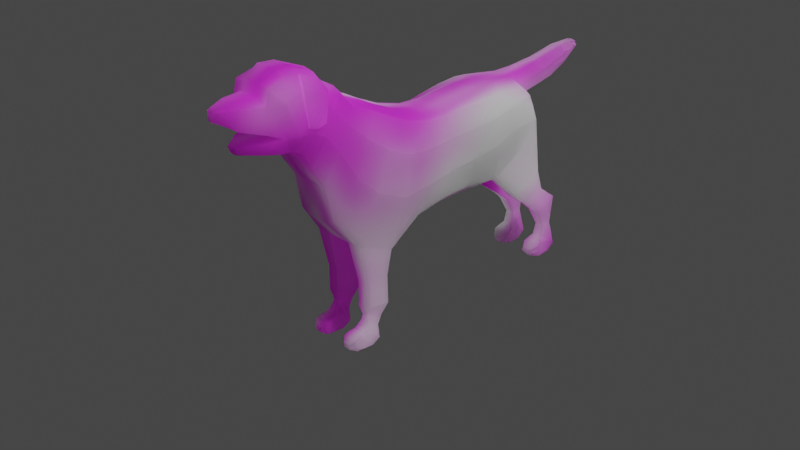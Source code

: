 # Source: hewie_bkp_w_laplace.blend  (saved by Blender 2.82.7; exported with 4.5.12 LTS)
import bpy
from mathutils import Matrix  # noqa: F401  (used for matrix-valued properties, if any)

bpy.ops.wm.read_factory_settings(use_empty=True)
scene = bpy.context.scene
scene.name = 'Scene'

# ---- collections
col_collection = bpy.data.collections.new('Collection'); scene.collection.children.link(col_collection)

# ---- images (referenced by path relative to the original .blend; pixels are not part of the script)
import os
ASSET_DIR = os.environ.get("B2B_ASSET_DIR", "")  # directory of the original .blend (textures are referenced by path, not embedded)
HERE = os.path.dirname(os.path.abspath(__file__))  # packed textures are extracted next to this script under _unpacked/

def load_image(name, relpath, width, height, colorspace="sRGB"):
    """Load a texture the original file referenced (path relative to the .blend, or extracted next to this script)."""
    p = next((c for c in (os.path.join(HERE, relpath), os.path.join(ASSET_DIR, relpath)) if relpath and os.path.exists(c)), "")
    if p:
        img = bpy.data.images.load(p, check_existing=True)
        img.name = name
    else:  # same state as the original file: an image datablock whose file is absent (Cycles renders it pink)
        img = bpy.data.images.new(name, width, height)
        img.source = "FILE"
        img.filepath = "//" + (relpath or name)
    img.colorspace_settings.name = colorspace
    return img
img_brown_fur_texture_jpg_001 = load_image('brown-fur-texture.jpg.001', 'brown-fur-texture.jpg', 1024, 1024, 'sRGB')

# ---- materials (node trees are filled in below, after node groups)
mat_material = bpy.data.materials.new('Material')
mat_material.alpha_threshold = 0.0
mat_material.line_color = (0.0, 0.0, 0.0, 1.0)

# ---- node groups
ng_poliigon_uber_mapping = bpy.data.node_groups.new('Poliigon Uber Mapping', 'ShaderNodeTree')
_s = ng_poliigon_uber_mapping.interface.new_socket(name='UV', in_out='OUTPUT', socket_type='NodeSocketVector')
_s = ng_poliigon_uber_mapping.interface.new_socket(name='GridView', in_out='OUTPUT', socket_type='NodeSocketFloat')
_s = ng_poliigon_uber_mapping.interface.new_socket(name='UV', in_out='INPUT', socket_type='NodeSocketVector')
_s = ng_poliigon_uber_mapping.interface.new_socket(name='Scale', in_out='INPUT', socket_type='NodeSocketFloat')
_s.default_value = 1.0
_s = ng_poliigon_uber_mapping.interface.new_socket(name='Aspect Ratio', in_out='INPUT', socket_type='NodeSocketFloat')
_s.default_value = 1.0
_s = ng_poliigon_uber_mapping.interface.new_socket(name='Translate X', in_out='INPUT', socket_type='NodeSocketFloat')
_s = ng_poliigon_uber_mapping.interface.new_socket(name='Translate Y', in_out='INPUT', socket_type='NodeSocketFloat')
_s = ng_poliigon_uber_mapping.interface.new_socket(name='Global Rotation', in_out='INPUT', socket_type='NodeSocketFloat')
_s = ng_poliigon_uber_mapping.interface.new_socket(name='Mosaic Rotation', in_out='INPUT', socket_type='NodeSocketFloat')
_s.min_value = 0.0
_s.max_value = 100.0
_s = ng_poliigon_uber_mapping.interface.new_socket(name='Mosaic Noise', in_out='INPUT', socket_type='NodeSocketFloat')
_s.min_value = 0.0
_s.max_value = 1.0
_N = ng_poliigon_uber_mapping.nodes; _L = ng_poliigon_uber_mapping.links
n0 = _N.new('ShaderNodeTexChecker'); n0.name = 'Checker Texture.001'; n0.location = (68, -30)
n0.inputs[1].default_value = (0.0, 0.0, 0.0, 1.0)
n0.inputs[2].default_value = (1.0, 1.0, 1.0, 1.0)
n0.inputs[3].default_value = 1.0
n1 = _N.new('ShaderNodeTexChecker'); n1.name = 'Checker Texture.002'; n1.location = (65, -202)
n1.inputs[1].default_value = (0.01002, 0.01002, 0.01002, 1.0)
n1.inputs[2].default_value = (0.7874, 0.7874, 0.7874, 1.0)
n1.inputs[3].default_value = 4.0
n2 = _N.new('ShaderNodeCombineXYZ'); n2.name = 'Combine XYZ'; n2.location = (870, -119)
n2.hide = True
n2.inputs[2].default_value = 0.2
n3 = _N.new('ShaderNodeCombineXYZ'); n3.name = 'Combine XYZ.001'; n3.location = (194, -35)
n3.hide = True
n4 = _N.new('ShaderNodeCombineXYZ'); n4.name = 'Combine XYZ.002'; n4.location = (777, -218)
n4.hide = True
n4.inputs[2].default_value = 16.4
n5 = _N.new('ShaderNodeCombineXYZ'); n5.name = 'Combine XYZ.003'; n5.location = (783, -35)
n5.hide = True
n5.inputs[2].default_value = 8.1
n6 = _N.new('ShaderNodeCombineXYZ'); n6.name = 'Combine XYZ.004'; n6.location = (30, -110)
n6.hide = True
n7 = _N.new('ShaderNodeCombineXYZ'); n7.name = 'Combine XYZ.005'; n7.location = (525, -54)
n8 = _N.new('ShaderNodeCombineXYZ'); n8.name = 'Combine XYZ.006'; n8.location = (1138, -44)
n9 = _N.new('ShaderNodeCombineXYZ'); n9.name = 'Combine XYZ.007'; n9.location = (519, -138)
n10 = _N.new('NodeFrame'); n10.name = 'Frame'; n10.location = (-1737, 826)
n10.label = 'Scale'
n10.width = 403
n10.label_size = 64
n11 = _N.new('NodeFrame'); n11.name = 'Frame.001'; n11.location = (257, 856)
n11.label = 'Mosaic Rotation'
n11.width = 671
n11.label_size = 64
n12 = _N.new('NodeFrame'); n12.name = 'Frame.002'; n12.location = (-1232, 696)
n12.label = 'Mosaic Noise'
n12.width = 1456
n12.label_size = 64
n13 = _N.new('NodeFrame'); n13.name = 'Frame.003'; n13.location = (980, 609)
n13.label = 'Combine'
n13.width = 518
n13.label_size = 64
n14 = _N.new('NodeFrame'); n14.name = 'Frame.004'; n14.location = (3585, 527)
n14.label = 'GridView'
n14.width = 485
n14.label_size = 64
n15 = _N.new('NodeFrame'); n15.name = 'Frame.005'; n15.location = (2245, 628)
n15.label = 'Rotation'
n15.width = 1308
n15.label_size = 64
n16 = _N.new('NodeFrame'); n16.name = 'Frame.006'; n16.location = (1525, 626)
n16.label = 'Translation'
n16.width = 695
n16.label_size = 64
n17 = _N.new('NodeFrame'); n17.name = 'Frame.008'; n17.location = (3587, 900)
n17.label = 'Aspect Ratio'
n17.width = 689
n17.label_size = 64
n18 = _N.new('NodeGroupInput'); n18.name = 'Group Input'; n18.location = (-2148, 639)
n19 = _N.new('NodeGroupOutput'); n19.name = 'Group Output'; n19.location = (4444, 580)
n20 = _N.new('ShaderNodeMath'); n20.name = 'Math'; n20.location = (30, -35)
n20.hide = True
n20.operation = 'MODULO'
n20.inputs[2].default_value = 0.0
n21 = _N.new('ShaderNodeMath'); n21.name = 'Math.001'; n21.location = (557, -39)
n21.hide = True
n21.operation = 'ROUND'
n21.inputs[1].default_value = 1.3
n21.inputs[2].default_value = 0.0
n22 = _N.new('ShaderNodeMath'); n22.name = 'Math.002'; n22.location = (469, -123)
n22.hide = True
n22.operation = 'ROUND'
n22.inputs[1].default_value = 1.3
n22.inputs[2].default_value = 0.0
n23 = _N.new('ShaderNodeMath'); n23.name = 'Math.003'; n23.location = (32, -53)
n23.hide = True
n23.operation = 'SUBTRACT'
n23.inputs[2].default_value = 0.0
n24 = _N.new('ShaderNodeMath'); n24.name = 'Math.004'; n24.location = (30, -118)
n24.hide = True
n24.operation = 'SUBTRACT'
n24.inputs[2].default_value = 0.0
n25 = _N.new('ShaderNodeMath'); n25.name = 'Math.005'; n25.location = (50, -292)
n25.hide = True
n25.operation = 'MODULO'
n25.inputs[2].default_value = 0.0
n26 = _N.new('ShaderNodeMath'); n26.name = 'Math.006'; n26.location = (1202, -145)
n26.hide = True
n26.operation = 'MULTIPLY'
n26.inputs[2].default_value = 0.0
n27 = _N.new('ShaderNodeMath'); n27.name = 'Math.007'; n27.location = (1201, -195)
n27.hide = True
n27.operation = 'MULTIPLY'
n27.inputs[2].default_value = 0.0
n28 = _N.new('ShaderNodeMath'); n28.name = 'Math.008'; n28.location = (84, -134)
n28.hide = True
n28.operation = 'SINE'
n28.inputs[1].default_value = 1.0
n28.inputs[2].default_value = 0.0
n29 = _N.new('ShaderNodeMath'); n29.name = 'Math.009'; n29.location = (288, -63)
n29.hide = True
n29.operation = 'MULTIPLY'
n29.inputs[2].default_value = 0.0
n30 = _N.new('ShaderNodeMath'); n30.name = 'Math.010'; n30.location = (85, -208)
n30.hide = True
n30.operation = 'COSINE'
n30.inputs[1].default_value = 1.0
n30.inputs[2].default_value = 0.0
n31 = _N.new('ShaderNodeMath'); n31.name = 'Math.011'; n31.location = (285, -237)
n31.hide = True
n31.operation = 'MULTIPLY'
n31.inputs[2].default_value = 0.0
n32 = _N.new('ShaderNodeMath'); n32.name = 'Math.012'; n32.location = (501, -141)
n32.hide = True
n32.operation = 'SUBTRACT'
n32.inputs[2].default_value = 0.0
n33 = _N.new('ShaderNodeMath'); n33.name = 'Math.013'; n33.location = (282, -158)
n33.hide = True
n33.operation = 'MULTIPLY'
n33.inputs[2].default_value = 0.0
n34 = _N.new('ShaderNodeMath'); n34.name = 'Math.014'; n34.location = (287, -300)
n34.hide = True
n34.operation = 'MULTIPLY'
n34.inputs[2].default_value = 0.0
n35 = _N.new('ShaderNodeMath'); n35.name = 'Math.015'; n35.location = (494, -259)
n35.hide = True
n35.inputs[2].default_value = 0.0
n36 = _N.new('ShaderNodeMath'); n36.name = 'Math.016'; n36.location = (1286, -39)
n36.hide = True
n36.operation = 'MULTIPLY'
n36.inputs[2].default_value = 0.0
n37 = _N.new('ShaderNodeMath'); n37.name = 'Math.017'; n37.location = (230, -75)
n37.hide = True
n37.operation = 'MULTIPLY'
n37.inputs[2].default_value = 0.0
n38 = _N.new('ShaderNodeMath'); n38.name = 'Math.018'; n38.location = (233, -114)
n38.hide = True
n38.operation = 'MULTIPLY'
n38.inputs[2].default_value = 0.0
n39 = _N.new('ShaderNodeMath'); n39.name = 'Math.019'; n39.location = (271, -30)
n39.inputs[2].default_value = 0.0
n40 = _N.new('ShaderNodeMath'); n40.name = 'Math.020'; n40.location = (284, -30)
n40.operation = 'MULTIPLY'
n40.inputs[2].default_value = 0.0
n41 = _N.new('ShaderNodeMath'); n41.name = 'Math.021'; n41.location = (263, -199)
n41.inputs[2].default_value = 0.0
n42 = _N.new('ShaderNodeMath'); n42.name = 'Math.022'; n42.location = (223, -163)
n42.hide = True
n42.operation = 'MULTIPLY'
n42.inputs[1].default_value = 3.141
n42.inputs[2].default_value = 0.0
n43 = _N.new('ShaderNodeMath'); n43.name = 'Math.023'; n43.location = (394, -167)
n43.hide = True
n43.operation = 'DIVIDE'
n43.inputs[1].default_value = 180.0
n43.inputs[2].default_value = 0.0
n44 = _N.new('ShaderNodeMath'); n44.name = 'Math.024'; n44.location = (572, -132)
n44.hide = True
n44.operation = 'SINE'
n44.inputs[1].default_value = 1.0
n44.inputs[2].default_value = 0.0
n45 = _N.new('ShaderNodeMath'); n45.name = 'Math.025'; n45.location = (572, -177)
n45.hide = True
n45.operation = 'COSINE'
n45.inputs[1].default_value = 1.0
n45.inputs[2].default_value = 0.0
n46 = _N.new('ShaderNodeMath'); n46.name = 'Math.026'; n46.location = (774, -35)
n46.hide = True
n46.operation = 'MULTIPLY'
n46.inputs[2].default_value = 0.0
n47 = _N.new('ShaderNodeMath'); n47.name = 'Math.027'; n47.location = (778, -113)
n47.hide = True
n47.operation = 'MULTIPLY'
n47.inputs[2].default_value = 0.0
n48 = _N.new('ShaderNodeMath'); n48.name = 'Math.028'; n48.location = (938, -77)
n48.hide = True
n48.operation = 'SUBTRACT'
n48.inputs[2].default_value = 0.0
n49 = _N.new('ShaderNodeMath'); n49.name = 'Math.029'; n49.location = (787, -186)
n49.hide = True
n49.operation = 'MULTIPLY'
n49.inputs[2].default_value = 0.0
n50 = _N.new('ShaderNodeMath'); n50.name = 'Math.030'; n50.location = (782, -287)
n50.hide = True
n50.operation = 'MULTIPLY'
n50.inputs[2].default_value = 0.0
n51 = _N.new('ShaderNodeMath'); n51.name = 'Math.031'; n51.location = (946, -237)
n51.hide = True
n51.inputs[2].default_value = 0.0
n52 = _N.new('ShaderNodeMix'); n52.name = 'Mix'; n52.location = (197, -137)
n52.hide = True
n52.data_type = 'RGBA'
n52.blend_type = 'MULTIPLY'
n52.inputs[0].default_value = 1.0
n53 = _N.new('ShaderNodeMix'); n53.name = 'Mix.001'; n53.location = (314, -69)
n53.data_type = 'RGBA'
n53.blend_type = 'DIFFERENCE'
n53.inputs[0].default_value = 1.0
n54 = _N.new('ShaderNodeMix'); n54.name = 'Mix.002'; n54.location = (386, -37)
n54.hide = True
n54.data_type = 'RGBA'
n54.blend_type = 'DIFFERENCE'
n55 = _N.new('ShaderNodeMix'); n55.name = 'Mix.003'; n55.location = (294, -120)
n55.hide = True
n55.data_type = 'RGBA'
n55.blend_type = 'DIFFERENCE'
n56 = _N.new('ShaderNodeTexNoise'); n56.name = 'Musgrave Texture'; n56.location = (1056, -126)
n56.width = 150
n56.hide = True
n56.noise_type = 'HETERO_TERRAIN'
n56.normalize = False
n56.inputs[2].default_value = 9.4
n56.inputs[3].default_value = 4.0
n56.inputs[4].default_value = 0.0256
n56.inputs[5].default_value = 2.5
n56.inputs[6].default_value = 1.0
n57 = _N.new('ShaderNodeTexNoise'); n57.name = 'Musgrave Texture.001'; n57.location = (963, -220)
n57.width = 150
n57.hide = True
n57.noise_type = 'HETERO_TERRAIN'
n57.normalize = False
n57.inputs[2].default_value = 9.4
n57.inputs[3].default_value = 4.0
n57.inputs[4].default_value = 0.0256
n57.inputs[5].default_value = 2.5
n57.inputs[6].default_value = 1.0
n58 = _N.new('ShaderNodeTexNoise'); n58.name = 'Musgrave Texture.002'; n58.location = (964, -52)
n58.width = 150
n58.hide = True
n58.noise_type = 'HETERO_TERRAIN'
n58.normalize = False
n58.inputs[2].default_value = 9.4
n58.inputs[3].default_value = 4.0
n58.inputs[4].default_value = 0.0256
n58.inputs[5].default_value = 2.5
n58.inputs[6].default_value = 1.0
n59 = _N.new('ShaderNodeTexNoise'); n59.name = 'Noise Texture'; n59.location = (44, -182)
n59.hide = True
n60 = _N.new('NodeReroute'); n60.name = 'Reroute'; n60.location = (-1754, 781)
n60.width = 16
n60.socket_idname = 'NodeSocketVector'
n61 = _N.new('NodeReroute'); n61.name = 'Reroute.001'; n61.location = (-1756, 607)
n61.width = 16
n61.socket_idname = 'NodeSocketVector'
n62 = _N.new('NodeReroute'); n62.name = 'Reroute.002'; n62.location = (-1714, 585)
n62.width = 16
n62.socket_idname = 'NodeSocketFloat'
n63 = _N.new('NodeReroute'); n63.name = 'Reroute.003'; n63.location = (200, -93)
n63.width = 16
n63.socket_idname = 'NodeSocketFloat'
n64 = _N.new('NodeReroute'); n64.name = 'Reroute.004'; n64.location = (-1539, 589)
n64.width = 16
n64.socket_idname = 'NodeSocketFloat'
n65 = _N.new('NodeReroute'); n65.name = 'Reroute.005'; n65.location = (199, -131)
n65.width = 16
n65.socket_idname = 'NodeSocketFloat'
n66 = _N.new('NodeReroute'); n66.name = 'Reroute.006'; n66.location = (-69, 481)
n66.width = 16
n66.socket_idname = 'NodeSocketFloat'
n67 = _N.new('NodeReroute'); n67.name = 'Reroute.007'; n67.location = (150, 544)
n67.width = 16
n67.socket_idname = 'NodeSocketFloat'
n68 = _N.new('NodeReroute'); n68.name = 'Reroute.008'; n68.location = (-57, 251)
n68.width = 16
n68.socket_idname = 'NodeSocketFloat'
n69 = _N.new('NodeReroute'); n69.name = 'Reroute.009'; n69.location = (147, 803)
n69.width = 16
n69.socket_idname = 'NodeSocketFloat'
n70 = _N.new('NodeReroute'); n70.name = 'Reroute.010'; n70.location = (152, 272)
n70.width = 16
n70.socket_idname = 'NodeSocketFloat'
n71 = _N.new('NodeReroute'); n71.name = 'Reroute.011'; n71.location = (-1284, 283)
n71.width = 16
n71.socket_idname = 'NodeSocketFloat'
n72 = _N.new('NodeReroute'); n72.name = 'Reroute.012'; n72.location = (-1283, 588)
n72.width = 16
n72.socket_idname = 'NodeSocketFloat'
n73 = _N.new('NodeReroute'); n73.name = 'Reroute.013'; n73.location = (1162, -163)
n73.width = 16
n73.socket_idname = 'NodeSocketFloat'
n74 = _N.new('NodeReroute'); n74.name = 'Reroute.014'; n74.location = (-69, 277)
n74.width = 16
n74.socket_idname = 'NodeSocketFloat'
n75 = _N.new('NodeReroute'); n75.name = 'Reroute.015'; n75.location = (1177, -56)
n75.width = 16
n75.socket_idname = 'NodeSocketFloat'
n76 = _N.new('NodeReroute'); n76.name = 'Reroute.016'; n76.location = (1251, -42)
n76.width = 16
n76.socket_idname = 'NodeSocketFloat'
n77 = _N.new('NodeReroute'); n77.name = 'Reroute.017'; n77.location = (1251, -149)
n77.width = 16
n77.socket_idname = 'NodeSocketFloat'
n78 = _N.new('NodeReroute'); n78.name = 'Reroute.018'; n78.location = (1150, -76)
n78.width = 16
n78.socket_idname = 'NodeSocketFloat'
n79 = _N.new('NodeReroute'); n79.name = 'Reroute.019'; n79.location = (1150, -193)
n79.width = 16
n79.socket_idname = 'NodeSocketFloat'
n80 = _N.new('NodeReroute'); n80.name = 'Reroute.020'; n80.location = (1187, -243)
n80.width = 16
n80.socket_idname = 'NodeSocketFloat'
n81 = _N.new('NodeReroute'); n81.name = 'Reroute.021'; n81.location = (1187, -147)
n81.width = 16
n81.socket_idname = 'NodeSocketFloat'
n82 = _N.new('NodeReroute'); n82.name = 'Reroute.022'; n82.location = (170, -158)
n82.width = 16
n82.socket_idname = 'NodeSocketFloat'
n83 = _N.new('NodeReroute'); n83.name = 'Reroute.023'; n83.location = (1063, 244)
n83.width = 16
n83.socket_idname = 'NodeSocketFloat'
n84 = _N.new('NodeReroute'); n84.name = 'Reroute.024'; n84.location = (-1307, 250)
n84.width = 16
n84.socket_idname = 'NodeSocketFloat'
n85 = _N.new('NodeReroute'); n85.name = 'Reroute.025'; n85.location = (-1306, 493)
n85.width = 16
n85.socket_idname = 'NodeSocketFloat'
n86 = _N.new('NodeReroute'); n86.name = 'Reroute.026'; n86.location = (-1329, 563)
n86.width = 16
n86.socket_idname = 'NodeSocketFloat'
n87 = _N.new('NodeReroute'); n87.name = 'Reroute.027'; n87.location = (-1328, 232)
n87.width = 16
n87.socket_idname = 'NodeSocketFloat'
n88 = _N.new('NodeReroute'); n88.name = 'Reroute.028'; n88.location = (-1358, 533)
n88.width = 16
n88.socket_idname = 'NodeSocketFloat'
n89 = _N.new('NodeReroute'); n89.name = 'Reroute.029'; n89.location = (-1353, 207)
n89.width = 16
n89.socket_idname = 'NodeSocketFloat'
n90 = _N.new('NodeReroute'); n90.name = 'Reroute.030'; n90.location = (230, -334)
n90.width = 16
n90.socket_idname = 'NodeSocketFloat'
n91 = _N.new('NodeReroute'); n91.name = 'Reroute.031'; n91.location = (1667, 195)
n91.width = 16
n91.socket_idname = 'NodeSocketFloat'
n92 = _N.new('NodeReroute'); n92.name = 'Reroute.032'; n92.location = (200, -165)
n92.width = 16
n92.socket_idname = 'NodeSocketFloat'
n93 = _N.new('NodeReroute'); n93.name = 'Reroute.033'; n93.location = (1641, 222)
n93.width = 16
n93.socket_idname = 'NodeSocketFloat'
n94 = _N.new('NodeReroute'); n94.name = 'Reroute.034'; n94.location = (-1290, 813)
n94.width = 16
n94.socket_idname = 'NodeSocketFloat'
n95 = _N.new('NodeReroute'); n95.name = 'Reroute.035'; n95.location = (-1285, 776)
n95.width = 16
n95.socket_idname = 'NodeSocketFloat'
n96 = _N.new('NodeReroute'); n96.name = 'Reroute.036'; n96.location = (109, 777)
n96.width = 16
n96.socket_idname = 'NodeSocketFloat'
n97 = _N.new('NodeReroute'); n97.name = 'Reroute.037'; n97.location = (-1380, 514)
n97.width = 16
n97.socket_idname = 'NodeSocketFloat'
n98 = _N.new('NodeReroute'); n98.name = 'Reroute.038'; n98.location = (-1375, 175)
n98.width = 16
n98.socket_idname = 'NodeSocketFloat'
n99 = _N.new('NodeReroute'); n99.name = 'Reroute.039'; n99.location = (182, -167)
n99.width = 16
n99.socket_idname = 'NodeSocketFloat'
n100 = _N.new('NodeReroute'); n100.name = 'Reroute.040'; n100.location = (2330, 149)
n100.width = 16
n100.socket_idname = 'NodeSocketFloat'
n101 = _N.new('NodeReroute'); n101.name = 'Reroute.041'; n101.location = (33, -187)
n101.width = 16
n101.socket_idname = 'NodeSocketVector'
n102 = _N.new('NodeReroute'); n102.name = 'Reroute.042'; n102.location = (-1255, 514)
n102.width = 16
n102.socket_idname = 'NodeSocketVector'
n103 = _N.new('NodeReroute'); n103.name = 'Reroute.043'; n103.location = (-1255, 609)
n103.width = 16
n103.socket_idname = 'NodeSocketVector'
n104 = _N.new('NodeReroute'); n104.name = 'Reroute.044'; n104.location = (-1283, 505)
n104.width = 16
n104.socket_idname = 'NodeSocketFloat'
n105 = _N.new('NodeReroute'); n105.name = 'Reroute.045'; n105.location = (327, -198)
n105.width = 16
n105.socket_idname = 'NodeSocketFloat'
n106 = _N.new('NodeReroute'); n106.name = 'Reroute.046'; n106.location = (328, -59)
n106.width = 16
n106.socket_idname = 'NodeSocketFloat'
n107 = _N.new('NodeReroute'); n107.name = 'Reroute.047'; n107.location = (-1397, 474)
n107.width = 16
n107.socket_idname = 'NodeSocketFloat'
n108 = _N.new('NodeReroute'); n108.name = 'Reroute.048'; n108.location = (-1392, 149)
n108.width = 16
n108.socket_idname = 'NodeSocketFloat'
n109 = _N.new('NodeReroute'); n109.name = 'Reroute.049'; n109.location = (-976, 148)
n109.width = 16
n109.socket_idname = 'NodeSocketFloat'
n110 = _N.new('NodeReroute'); n110.name = 'Reroute.050'; n110.location = (254, -36)
n110.width = 16
n110.socket_idname = 'NodeSocketFloat'
n111 = _N.new('NodeReroute'); n111.name = 'Reroute.051'; n111.location = (254, -119)
n111.width = 16
n111.socket_idname = 'NodeSocketFloat'
n112 = _N.new('NodeReroute'); n112.name = 'Reroute.052'; n112.location = (327, -141)
n112.width = 16
n112.socket_idname = 'NodeSocketFloat'
n113 = _N.new('NodeReroute'); n113.name = 'Reroute.053'; n113.location = (2791, 577)
n113.width = 16
n113.socket_idname = 'NodeSocketFloat'
n114 = _N.new('NodeReroute'); n114.name = 'Reroute.054'; n114.location = (2635, 528)
n114.width = 16
n114.socket_idname = 'NodeSocketFloat'
n115 = _N.new('ShaderNodeSeparateXYZ'); n115.name = 'Separate XYZ'; n115.location = (30, -35)
n115.hide = True
n116 = _N.new('ShaderNodeSeparateXYZ'); n116.name = 'Separate XYZ.001'; n116.location = (30, -85)
n117 = _N.new('ShaderNodeSeparateXYZ'); n117.name = 'Separate XYZ.002'; n117.location = (30, -34)
n118 = _N.new('ShaderNodeSeparateXYZ'); n118.name = 'Separate XYZ.003'; n118.location = (30, -162)
n119 = _N.new('ShaderNodeVectorMath'); n119.name = 'Vector Math'; n119.location = (348, -95)
n119.hide = True
n0.parent = n14
n1.parent = n14
n2.parent = n12
n3.parent = n13
n4.parent = n12
n5.parent = n12
n6.parent = n13
n7.parent = n16
n8.parent = n15
n9.parent = n17
n20.parent = n11
n21.parent = n12
n22.parent = n12
n23.parent = n12
n24.parent = n12
n25.parent = n11
n26.parent = n12
n27.parent = n12
n28.parent = n11
n29.parent = n11
n30.parent = n11
n31.parent = n11
n32.parent = n11
n33.parent = n11
n34.parent = n11
n35.parent = n11
n36.parent = n12
n37.parent = n10
n38.parent = n10
n39.parent = n16
n40.parent = n17
n41.parent = n16
n42.parent = n15
n43.parent = n15
n44.parent = n15
n45.parent = n15
n46.parent = n15
n47.parent = n15
n48.parent = n15
n49.parent = n15
n50.parent = n15
n51.parent = n15
n52.parent = n13
n53.parent = n14
n54.parent = n12
n55.parent = n12
n56.parent = n12
n57.parent = n12
n58.parent = n12
n59.parent = n12
n63.parent = n10
n65.parent = n10
n73.parent = n12
n75.parent = n12
n76.parent = n12
n77.parent = n12
n78.parent = n12
n79.parent = n12
n80.parent = n12
n81.parent = n12
n82.parent = n13
n90.parent = n16
n92.parent = n16
n99.parent = n15
n101.parent = n14
n105.parent = n12
n106.parent = n12
n110.parent = n12
n111.parent = n12
n112.parent = n12
n115.parent = n10
n116.parent = n16
n117.parent = n15
n118.parent = n17
n119.parent = n13
_L.new(n115.outputs[0], n37.inputs[0])
_L.new(n115.outputs[1], n38.inputs[0])
_L.new(n3.outputs[0], n119.inputs[0])
_L.new(n26.outputs[0], n6.inputs[0])
_L.new(n27.outputs[0], n6.inputs[1])
_L.new(n60.outputs[0], n115.inputs[0])
_L.new(n73.outputs[0], n26.inputs[1])
_L.new(n75.outputs[0], n36.inputs[1])
_L.new(n21.outputs[0], n2.inputs[0])
_L.new(n22.outputs[0], n2.inputs[1])
_L.new(n23.outputs[0], n54.inputs[6])
_L.new(n21.outputs[0], n4.inputs[0])
_L.new(n22.outputs[0], n4.inputs[1])
_L.new(n4.outputs[0], n57.inputs[0])
_L.new(n21.outputs[0], n5.inputs[0])
_L.new(n22.outputs[0], n5.inputs[1])
_L.new(n2.outputs[0], n56.inputs[0])
_L.new(n5.outputs[0], n58.inputs[0])
_L.new(n37.outputs[0], n23.inputs[0])
_L.new(n38.outputs[0], n24.inputs[0])
_L.new(n76.outputs[0], n36.inputs[0])
_L.new(n81.outputs[0], n26.inputs[0])
_L.new(n79.outputs[0], n27.inputs[0])
_L.new(n20.outputs[0], n29.inputs[0])
_L.new(n28.outputs[0], n29.inputs[1])
_L.new(n30.outputs[0], n31.inputs[0])
_L.new(n25.outputs[0], n31.inputs[1])
_L.new(n20.outputs[0], n33.inputs[0])
_L.new(n30.outputs[0], n33.inputs[1])
_L.new(n28.outputs[0], n34.inputs[0])
_L.new(n25.outputs[0], n34.inputs[1])
_L.new(n33.outputs[0], n32.inputs[0])
_L.new(n34.outputs[0], n32.inputs[1])
_L.new(n29.outputs[0], n35.inputs[0])
_L.new(n31.outputs[0], n35.inputs[1])
_L.new(n36.outputs[0], n28.inputs[0])
_L.new(n94.outputs[0], n20.inputs[0])
_L.new(n96.outputs[0], n25.inputs[0])
_L.new(n36.outputs[0], n30.inputs[0])
_L.new(n32.outputs[0], n3.inputs[0])
_L.new(n35.outputs[0], n3.inputs[1])
_L.new(n6.outputs[0], n52.inputs[6])
_L.new(n52.outputs[2], n119.inputs[1])
_L.new(n82.outputs[0], n52.inputs[7])
_L.new(n69.outputs[0], n20.inputs[1])
_L.new(n119.outputs[0], n116.inputs[0])
_L.new(n116.outputs[0], n39.inputs[0])
_L.new(n116.outputs[1], n41.inputs[0])
_L.new(n39.outputs[0], n7.inputs[0])
_L.new(n41.outputs[0], n7.inputs[1])
_L.new(n92.outputs[0], n39.inputs[1])
_L.new(n90.outputs[0], n41.inputs[1])
_L.new(n42.outputs[0], n43.inputs[0])
_L.new(n43.outputs[0], n44.inputs[0])
_L.new(n43.outputs[0], n45.inputs[0])
_L.new(n113.outputs[0], n46.inputs[0])
_L.new(n45.outputs[0], n46.inputs[1])
_L.new(n114.outputs[0], n47.inputs[0])
_L.new(n44.outputs[0], n47.inputs[1])
_L.new(n46.outputs[0], n48.inputs[0])
_L.new(n47.outputs[0], n48.inputs[1])
_L.new(n48.outputs[0], n8.inputs[0])
_L.new(n44.outputs[0], n49.inputs[1])
_L.new(n45.outputs[0], n50.inputs[1])
_L.new(n49.outputs[0], n51.inputs[0])
_L.new(n50.outputs[0], n51.inputs[1])
_L.new(n7.outputs[0], n117.inputs[0])
_L.new(n101.outputs[0], n0.inputs[0])
_L.new(n99.outputs[0], n42.inputs[0])
_L.new(n61.outputs[0], n60.inputs[0])
_L.new(n18.outputs[0], n61.inputs[0])
_L.new(n18.outputs[1], n62.inputs[0])
_L.new(n62.outputs[0], n64.inputs[0])
_L.new(n63.outputs[0], n37.inputs[1])
_L.new(n65.outputs[0], n63.inputs[0])
_L.new(n64.outputs[0], n65.inputs[0])
_L.new(n74.outputs[0], n70.inputs[0])
_L.new(n104.outputs[0], n71.inputs[0])
_L.new(n64.outputs[0], n72.inputs[0])
_L.new(n71.outputs[0], n74.inputs[0])
_L.new(n66.outputs[0], n73.inputs[0])
_L.new(n67.outputs[0], n69.inputs[0])
_L.new(n74.outputs[0], n66.inputs[0])
_L.new(n66.outputs[0], n27.inputs[1])
_L.new(n70.outputs[0], n67.inputs[0])
_L.new(n67.outputs[0], n25.inputs[1])
_L.new(n84.outputs[0], n68.inputs[0])
_L.new(n68.outputs[0], n75.inputs[0])
_L.new(n77.outputs[0], n76.inputs[0])
_L.new(n56.outputs[0], n77.inputs[0])
_L.new(n58.outputs[0], n78.inputs[0])
_L.new(n78.outputs[0], n79.inputs[0])
_L.new(n57.outputs[0], n80.inputs[0])
_L.new(n80.outputs[0], n81.inputs[0])
_L.new(n83.outputs[0], n82.inputs[0])
_L.new(n68.outputs[0], n83.inputs[0])
_L.new(n85.outputs[0], n84.inputs[0])
_L.new(n18.outputs[6], n85.inputs[0])
_L.new(n18.outputs[3], n86.inputs[0])
_L.new(n86.outputs[0], n87.inputs[0])
_L.new(n18.outputs[4], n88.inputs[0])
_L.new(n88.outputs[0], n89.inputs[0])
_L.new(n91.outputs[0], n90.inputs[0])
_L.new(n89.outputs[0], n91.inputs[0])
_L.new(n93.outputs[0], n92.inputs[0])
_L.new(n87.outputs[0], n93.inputs[0])
_L.new(n37.outputs[0], n94.inputs[0])
_L.new(n38.outputs[0], n95.inputs[0])
_L.new(n95.outputs[0], n96.inputs[0])
_L.new(n18.outputs[5], n97.inputs[0])
_L.new(n97.outputs[0], n98.inputs[0])
_L.new(n100.outputs[0], n99.inputs[0])
_L.new(n98.outputs[0], n100.inputs[0])
_L.new(n101.outputs[0], n1.inputs[0])
_L.new(n0.outputs[0], n53.inputs[6])
_L.new(n1.outputs[0], n53.inputs[7])
_L.new(n53.outputs[2], n19.inputs[1])
_L.new(n8.outputs[0], n101.inputs[0])
_L.new(n24.outputs[0], n55.inputs[6])
_L.new(n102.outputs[0], n59.inputs[0])
_L.new(n103.outputs[0], n102.inputs[0])
_L.new(n61.outputs[0], n103.inputs[0])
_L.new(n54.outputs[2], n21.inputs[0])
_L.new(n55.outputs[2], n22.inputs[0])
_L.new(n72.outputs[0], n104.inputs[0])
_L.new(n59.outputs[0], n105.inputs[0])
_L.new(n112.outputs[0], n106.inputs[0])
_L.new(n106.outputs[0], n54.inputs[7])
_L.new(n65.outputs[0], n38.inputs[1])
_L.new(n110.outputs[0], n54.inputs[0])
_L.new(n18.outputs[7], n107.inputs[0])
_L.new(n107.outputs[0], n108.inputs[0])
_L.new(n108.outputs[0], n109.inputs[0])
_L.new(n111.outputs[0], n110.inputs[0])
_L.new(n109.outputs[0], n111.inputs[0])
_L.new(n111.outputs[0], n55.inputs[0])
_L.new(n105.outputs[0], n112.inputs[0])
_L.new(n112.outputs[0], n55.inputs[7])
_L.new(n104.outputs[0], n59.inputs[2])
_L.new(n113.outputs[0], n49.inputs[0])
_L.new(n117.outputs[0], n113.inputs[0])
_L.new(n114.outputs[0], n50.inputs[0])
_L.new(n117.outputs[1], n114.inputs[0])
_L.new(n51.outputs[0], n8.inputs[1])
_L.new(n8.outputs[0], n118.inputs[0])
_L.new(n118.outputs[0], n9.inputs[0])
_L.new(n118.outputs[1], n40.inputs[0])
_L.new(n118.outputs[2], n9.inputs[2])
_L.new(n9.outputs[0], n19.inputs[0])
_L.new(n40.outputs[0], n9.inputs[1])
_L.new(n18.outputs[2], n40.inputs[1])
n19.is_active_output = True
ng_poliigon_pbr_mixer = bpy.data.node_groups.new('Poliigon PBR Mixer', 'ShaderNodeTree')
_s = ng_poliigon_pbr_mixer.interface.new_socket(name='Base Color', in_out='OUTPUT', socket_type='NodeSocketColor')
_s.default_value = (0.5, 0.5, 0.5, 1.0)
_s = ng_poliigon_pbr_mixer.interface.new_socket(name='Metalness', in_out='OUTPUT', socket_type='NodeSocketFloat')
_s = ng_poliigon_pbr_mixer.interface.new_socket(name='Roughness', in_out='OUTPUT', socket_type='NodeSocketFloat')
_s.default_value = 0.5
_s = ng_poliigon_pbr_mixer.interface.new_socket(name='Normal', in_out='OUTPUT', socket_type='NodeSocketVector')
_s = ng_poliigon_pbr_mixer.interface.new_socket(name='Displacement', in_out='OUTPUT', socket_type='NodeSocketFloat')
_s.default_value = 0.5
_s = ng_poliigon_pbr_mixer.interface.new_socket(name='Fac', in_out='INPUT', socket_type='NodeSocketFloat')
_s.min_value = 0.0
_s.max_value = 1.0
_s = ng_poliigon_pbr_mixer.interface.new_socket(name='Base Color', in_out='INPUT', socket_type='NodeSocketColor')
_s.default_value = (1.0, 1.0, 1.0, 1.0)
_s = ng_poliigon_pbr_mixer.interface.new_socket(name='Metalness', in_out='INPUT', socket_type='NodeSocketFloat')
_s = ng_poliigon_pbr_mixer.interface.new_socket(name='Roughness', in_out='INPUT', socket_type='NodeSocketFloat')
_s = ng_poliigon_pbr_mixer.interface.new_socket(name='Normal', in_out='INPUT', socket_type='NodeSocketVector')
_s = ng_poliigon_pbr_mixer.interface.new_socket(name='Displacement', in_out='INPUT', socket_type='NodeSocketFloat')
_s = ng_poliigon_pbr_mixer.interface.new_socket(name='Base Color 2', in_out='INPUT', socket_type='NodeSocketColor')
_s.default_value = (0.05378, 0.05378, 0.05378, 1.0)
_s = ng_poliigon_pbr_mixer.interface.new_socket(name='Metalness 2', in_out='INPUT', socket_type='NodeSocketFloat')
_s = ng_poliigon_pbr_mixer.interface.new_socket(name='Roughness 2', in_out='INPUT', socket_type='NodeSocketFloat')
_s = ng_poliigon_pbr_mixer.interface.new_socket(name='Normal 2', in_out='INPUT', socket_type='NodeSocketVector')
_s = ng_poliigon_pbr_mixer.interface.new_socket(name='Displacement 2', in_out='INPUT', socket_type='NodeSocketFloat')
_N = ng_poliigon_pbr_mixer.nodes; _L = ng_poliigon_pbr_mixer.links
n0 = _N.new('NodeGroupOutput'); n0.name = 'Group Output'; n0.location = (634, -38)
n1 = _N.new('ShaderNodeMix'); n1.name = 'Mix'; n1.location = (287, 13)
n1.label = 'Base Color'
n1.hide = True
n1.data_type = 'RGBA'
n2 = _N.new('ShaderNodeMix'); n2.name = 'Mix.002'; n2.location = (287, -154)
n2.label = 'Roughness'
n2.hide = True
n2.data_type = 'RGBA'
n3 = _N.new('ShaderNodeMix'); n3.name = 'Mix.003'; n3.location = (287, -271)
n3.label = 'Normal'
n3.hide = True
n3.data_type = 'RGBA'
n4 = _N.new('ShaderNodeMix'); n4.name = 'Mix.004'; n4.location = (287, -312)
n4.label = 'Displacement'
n4.hide = True
n4.data_type = 'RGBA'
n5 = _N.new('ShaderNodeMix'); n5.name = 'Mix.005'; n5.location = (287, -29)
n5.label = 'SSS Amount'
n5.hide = True
n5.data_type = 'RGBA'
n6 = _N.new('ShaderNodeMix'); n6.name = 'Mix.006'; n6.location = (287, -70)
n6.label = 'SSS Color'
n6.hide = True
n6.data_type = 'RGBA'
n7 = _N.new('ShaderNodeMix'); n7.name = 'Mix.007'; n7.location = (287, -115)
n7.label = 'Metalness'
n7.hide = True
n7.data_type = 'RGBA'
n8 = _N.new('ShaderNodeMix'); n8.name = 'Mix.008'; n8.location = (287, -192)
n8.label = 'Alpha'
n8.hide = True
n8.data_type = 'RGBA'
n9 = _N.new('ShaderNodeMix'); n9.name = 'Mix.009'; n9.location = (287, -230)
n9.label = 'Transmission'
n9.hide = True
n9.data_type = 'RGBA'
n10 = _N.new('NodeReroute'); n10.name = 'Reroute'; n10.location = (230, 43)
n10.width = 16
n10.socket_idname = 'NodeSocketFloat'
n11 = _N.new('NodeReroute'); n11.name = 'Reroute.002'; n11.location = (230, 14)
n11.width = 16
n11.socket_idname = 'NodeSocketFloat'
n12 = _N.new('NodeReroute'); n12.name = 'Reroute.003'; n12.location = (230, -28)
n12.width = 16
n12.socket_idname = 'NodeSocketFloat'
n13 = _N.new('NodeReroute'); n13.name = 'Reroute.004'; n13.location = (230, -70)
n13.width = 16
n13.socket_idname = 'NodeSocketFloat'
n14 = _N.new('NodeReroute'); n14.name = 'Reroute.005'; n14.location = (230, -114)
n14.width = 16
n14.socket_idname = 'NodeSocketFloat'
n15 = _N.new('NodeReroute'); n15.name = 'Reroute.007'; n15.location = (230, -153)
n15.width = 16
n15.socket_idname = 'NodeSocketFloat'
n16 = _N.new('NodeReroute'); n16.name = 'Reroute.008'; n16.location = (230, -271)
n16.width = 16
n16.socket_idname = 'NodeSocketFloat'
n17 = _N.new('NodeReroute'); n17.name = 'Reroute.009'; n17.location = (230, -313)
n17.width = 16
n17.socket_idname = 'NodeSocketFloat'
n18 = _N.new('NodeReroute'); n18.name = 'Reroute.010'; n18.location = (230, -153)
n18.width = 16
n18.socket_idname = 'NodeSocketFloat'
n18.inputs[0].default_value = 0.0
n19 = _N.new('NodeReroute'); n19.name = 'Reroute.011'; n19.location = (230, -192)
n19.width = 16
n19.socket_idname = 'NodeSocketFloat'
n20 = _N.new('NodeReroute'); n20.name = 'Reroute.012'; n20.location = (230, -231)
n20.width = 16
n20.socket_idname = 'NodeSocketFloat'
n21 = _N.new('NodeGroupInput'); n21.name = 'Group Input'; n21.location = (28, 72)
_L.new(n21.outputs[1], n1.inputs[6])
_L.new(n21.outputs[6], n1.inputs[7])
_L.new(n21.outputs[3], n2.inputs[6])
_L.new(n21.outputs[4], n3.inputs[6])
_L.new(n21.outputs[9], n3.inputs[7])
_L.new(n1.outputs[2], n0.inputs[0])
_L.new(n2.outputs[2], n0.inputs[2])
_L.new(n3.outputs[2], n0.inputs[3])
_L.new(n21.outputs[10], n4.inputs[7])
_L.new(n4.outputs[2], n0.inputs[4])
_L.new(n21.outputs[8], n2.inputs[7])
_L.new(n21.outputs[5], n4.inputs[6])
_L.new(n21.outputs[2], n7.inputs[6])
_L.new(n21.outputs[7], n7.inputs[7])
_L.new(n7.outputs[2], n0.inputs[1])
_L.new(n21.outputs[0], n10.inputs[0])
_L.new(n10.outputs[0], n11.inputs[0])
_L.new(n11.outputs[0], n1.inputs[0])
_L.new(n11.outputs[0], n12.inputs[0])
_L.new(n12.outputs[0], n5.inputs[0])
_L.new(n12.outputs[0], n13.inputs[0])
_L.new(n13.outputs[0], n6.inputs[0])
_L.new(n13.outputs[0], n14.inputs[0])
_L.new(n14.outputs[0], n7.inputs[0])
_L.new(n14.outputs[0], n15.inputs[0])
_L.new(n15.outputs[0], n2.inputs[0])
_L.new(n15.outputs[0], n19.inputs[0])
_L.new(n16.outputs[0], n3.inputs[0])
_L.new(n16.outputs[0], n17.inputs[0])
_L.new(n17.outputs[0], n4.inputs[0])
_L.new(n19.outputs[0], n20.inputs[0])
_L.new(n20.outputs[0], n16.inputs[0])
_L.new(n20.outputs[0], n9.inputs[0])
_L.new(n19.outputs[0], n8.inputs[0])
n0.is_active_output = True

# ---- material node trees
mat_material.use_nodes = True; mat_material.node_tree.nodes.clear()

# ---- world
world_world = bpy.data.worlds.new('World'); scene.world = world_world
world_world.use_nodes = True; world_world.node_tree.nodes.clear()
_N = world_world.node_tree.nodes; _L = world_world.node_tree.links
n0 = _N.new('ShaderNodeOutputWorld'); n0.name = 'World Output'; n0.location = (300, 300)
n1 = _N.new('ShaderNodeBackground'); n1.name = 'Background'; n1.location = (10, 300)
n1.inputs[0].default_value = (0.05088, 0.05088, 0.05088, 1.0)
_L.new(n1.outputs[0], n0.inputs[0])
n0.is_active_output = True
world_world.color = (0.05088, 0.05088, 0.05088)
world_world.use_sun_shadow = False
world_world.sun_shadow_jitter_overblur = 0.0

# ---- cameras
cam_camera = bpy.data.cameras.new('Camera')
cam_camera.clip_end = 100.0
cam_camera.ortho_scale = 7.314

# ---- lights
light_light = bpy.data.lights.new('Light', 'POINT')
light_light.transmission_factor = 0.0
light_light.energy = 1000.0
light_light.shadow_soft_size = 0.1
light_light.shadow_maximum_resolution = 0.006
light_light.use_absolute_resolution = True

# ---- meshes
me_plane = bpy.data.meshes.new('Plane')
me_plane.from_pydata([(-0.2728, -0.5619, 0.2672), (0.09821, -0.3485, 0.2337), (-0.05876, 0.5921, 0.277), (0.2004, 0.5235, 0.2597), (0.4436, -0.2852, 0.2347), (0.4242, 0.5171, 0.2524), (0.7609, -0.2662, 0.2366), (0.6283, 0.5454, 0.2706), (1.065, -0.2806, 0.2782), (0.8523, 0.5649, 0.3021), (1.337, -0.1027, 0.3022), (1.079, 0.5811, 0.3103), (1.557, 0.2045, 0.329), (1.405, 0.5263, 0.3067), (-0.6577, -0.4093, 0.2672), (-0.2774, 0.689, 0.2775), (-0.8711, -0.1179, 0.2142), (-0.4552, 0.7828, 0.2639), (-0.9607, 0.2508, 0.1963), (-0.6621, 0.8769, 0.2241), (-1.09, 0.4367, 0.2011), (-0.7809, 0.9957, 0.2135), (-1.176, 0.5813, 0.22), (-0.8925, 1.052, 0.1734), (-1.251, 0.6362, 0.2082), (-0.9665, 1.149, 0.1695), (-1.373, 0.6411, 0.1968), (-1.322, 1.251, 0.1847), (-0.8925, 1.108, 0.1211), (-0.7809, 1.054, 0.1323), (0.2004, 0.5812, 0.1399), (0.4242, 0.5748, 0.1391), (-1.09, 0.4008, 0.137), (-1.176, 0.5454, 0.1396), (-0.2774, 0.7467, 0.1481), (-0.05876, 0.6498, 0.1472), (-0.2728, -0.5585, 0.1336), (-0.6577, -0.4093, 0.1336), (0.7609, -0.3661, 0.1339), (0.4436, -0.3775, 0.1337), (-0.9665, 1.206, 0.1189), (0.6283, 0.6031, 0.1462), (-1.251, 0.5949, 0.1377), (-0.4552, 0.8404, 0.1403), (-1.371, 0.6169, 0.105), (-1.322, 1.302, 0.1296), (-0.8711, -0.1538, 0.1338), (1.065, -0.2806, 0.1391), (0.8523, 0.6218, 0.1661), (-0.6621, 0.9274, 0.1383), (-0.9607, 0.2194, 0.1359), (1.337, -0.1027, 0.1577), (0.09821, -0.4408, 0.1336), (1.079, 0.6383, 0.1742), (1.405, 0.6141, 0.09917), (1.557, 0.2074, 0.1539), (1.431, -0.6263, 0.2779), (1.551, -0.4998, 0.2826), (1.688, -0.3927, 0.2826), (1.431, -0.6263, 0.1422), (1.551, -0.4998, 0.146), (1.688, -0.3927, 0.146), (1.619, -0.76, 0.2628), (1.694, -0.6811, 0.2647), (1.779, -0.6143, 0.2642), (1.619, -0.76, 0.1493), (1.694, -0.6811, 0.1509), (1.779, -0.6143, 0.1505), (1.756, -0.8754, 0.2651), (1.847, -0.8049, 0.2651), (1.975, -0.7586, 0.2646), (1.756, -0.8754, 0.1365), (1.847, -0.8049, 0.1365), (1.975, -0.7586, 0.1363), (1.854, -1.06, 0.2427), (1.911, -1.058, 0.2427), (1.968, -1.058, 0.2427), (1.854, -1.06, 0.1581), (1.911, -1.058, 0.1581), (1.968, -1.058, 0.1581), (1.831, -1.179, 0.2518), (1.912, -1.231, 0.2916), (1.991, -1.285, 0.2916), (1.831, -1.179, 0.1491), (1.912, -1.231, 0.1093), (1.991, -1.285, 0.1093), (1.798, -1.22, 0.2841), (1.857, -1.29, 0.2841), (1.914, -1.361, 0.2841), (1.798, -1.22, 0.1167), (1.857, -1.29, 0.1167), (1.914, -1.361, 0.1167), (1.747, -1.248, 0.2945), (1.761, -1.305, 0.2945), (1.774, -1.362, 0.2945), (1.747, -1.248, 0.1064), (1.761, -1.305, 0.1064), (1.774, -1.362, 0.1064), (1.683, -1.291, 0.2463), (1.691, -1.322, 0.269), (1.698, -1.354, 0.2466), (1.683, -1.291, 0.1546), (1.691, -1.322, 0.1318), (1.698, -1.354, 0.1542), (-0.3055, -0.8188, 0.2484), (-0.568, -0.819, 0.2484), (-0.3055, -0.8188, 0.1525), (-0.568, -0.819, 0.1525), (-0.2971, -1.104, 0.2472), (-0.5685, -1.068, 0.2472), (-0.2971, -1.104, 0.1537), (-0.5685, -1.068, 0.1537), (-0.3632, -1.21, 0.2271), (-0.5421, -1.156, 0.2265), (-0.3632, -1.21, 0.1737), (-0.5421, -1.156, 0.1744), (-0.4205, -1.285, 0.2436), (-0.5438, -1.214, 0.2435), (-0.4205, -1.285, 0.1572), (-0.5438, -1.214, 0.1574), (-0.4597, -1.375, 0.3069), (-0.5753, -1.269, 0.2597), (-0.4597, -1.375, 0.09395), (-0.5753, -1.269, 0.1412), (-0.5283, -1.438, 0.2907), (-0.6085, -1.295, 0.2646), (-0.5283, -1.438, 0.1102), (-0.6085, -1.295, 0.1363), (-0.6435, -1.443, 0.2762), (-0.6643, -1.307, 0.2762), (-0.6435, -1.443, 0.1247), (-0.6643, -1.307, 0.1247), (-0.7058, -1.437, 0.2784), (-0.722, -1.331, 0.2784), (-0.7058, -1.437, 0.1225), (-0.722, -1.331, 0.1225), (-0.7574, -1.416, 0.2367), (-0.765, -1.367, 0.2367), (-0.7574, -1.416, 0.1642), (-0.765, -1.367, 0.1642), (-0.1836, -0.05075, 0.3663), (0.1408, -0.04989, 0.3145), (0.4355, -0.01551, 0.2977), (0.7056, 0.03657, 0.3262), (0.9765, 0.1055, 0.374), (1.229, 0.2159, 0.3769), (1.494, 0.3574, 0.3321), (-0.4992, 0.08204, 0.3663), (-0.6978, 0.2702, 0.3247), (-0.8363, 0.5229, 0.2576), (-0.9614, 0.6856, 0.2644), (-1.071, 0.7519, 0.2815), (-1.144, 0.7778, 0.2778), (-1.345, 0.7682, 0.2363), (1.494, 0.3574, 0.1029), (-1.342, 0.7575, 0.1046), (2.438, 0.7351, 0.04332), (2.459, 0.6811, 0.04951), (1.68, 0.3976, 0.09017), (1.603, 0.6242, 0.08288), (2.053, 0.46, 0.07323), (1.863, 0.6606, 0.05789), (2.265, 0.5637, 0.07142), (2.193, 0.7219, 0.0591), (0.1723, 0.2955, 0.3208), (0.4295, 0.3064, 0.2977), (0.6647, 0.345, 0.3332), (0.9108, 0.3854, 0.3735), (1.15, 0.4401, 0.3735), (1.447, 0.4708, 0.3266), (-1.48, 1.214, 0.1038), (-0.1175, 0.3325, 0.3663), (-0.3818, 0.4463, 0.3663), (-0.5694, 0.583, 0.3335), (-0.7441, 0.741, 0.2574), (-0.8659, 0.8764, 0.2472), (-0.9348, 1.007, 0.2313), (-1.017, 1.079, 0.2258), (-1.345, 1.065, 0.255), (1.447, 0.4819, 0.0993), (2.448, 0.7097, 0.04175), (1.639, 0.5176, 0.1073), (1.953, 0.5662, 0.08735), (2.227, 0.6474, 0.0833), (-1.704, 0.7309, 0.05295), (-1.684, 0.6799, 0.05213), (-1.686, 0.6757, 0.03091), (-1.696, 0.7319, 0.03062), (-1.525, 0.6382, 0.07027), (-1.536, 0.7444, 0.07035), (-1.528, 0.6619, 0.1467), (-1.544, 0.7536, 0.1717), (-1.163, 1.237, 0.1728), (-1.287, 0.6371, 0.1953), (-1.288, 0.6125, 0.1086), (-1.164, 1.292, 0.1262), (-1.242, 0.774, 0.2755), (-1.175, 1.122, 0.2253), (-1.322, 1.302, 0.1296), (-1.322, 1.251, 0.1847), (-1.345, 1.065, 0.255), (-1.345, 0.7682, 0.2363), (-1.342, 0.7575, 0.1046), (-1.48, 1.197, 0.2031), (-1.506, 1.122, 0.1083), (-1.506, 1.072, 0.2075), (-1.508, 0.84, 0.2219), (-1.508, 0.8401, 0.1036), (-1.713, 1.074, 0.1345), (-1.717, 0.9022, 0.1479), (-1.71, 0.897, 0.09106), (-1.715, 1.121, 0.07239), (-1.842, 1.068, 0.06498), (-1.838, 1.007, 0.06479), (-1.869, 0.9925, 0.0326), (-1.876, 1.079, 0.03276), (-0.8849, 1.063, 0.1943), (-0.9589, 1.16, 0.1903), (-0.9272, 1.018, 0.2522), (-1.009, 1.09, 0.2467), (-1.156, 1.248, 0.1937), (-1.167, 1.133, 0.2462), (-1.086, 0.8028, 0.2947), (-1.085, 0.8127, 0.3101), (-1.008, 0.8258, 0.2988), (-1.171, 0.8311, 0.2944), (-1.006, 0.8357, 0.3141), (-1.17, 0.841, 0.3097), (-1.694, 0.7064, 0.05254), (-0.2728, -0.5585, 0.0), (0.09821, -0.4408, 0.0), (-0.1329, 0.6886, 0.0), (0.1161, 0.6228, 0.0), (0.4436, -0.3775, 0.0), (0.3311, 0.6166, 0.0), (0.7609, -0.3661, 0.0), (0.5696, 0.6468, 0.0), (1.065, -0.2806, 0.0), (0.7809, 0.6618, 0.0), (1.337, -0.1027, 0.0), (1.04, 0.6597, 0.0), (1.558, 0.2079, 0.0), (1.372, 0.6297, 0.0), (-0.6577, -0.4093, 0.0), (-0.3429, 0.7817, 0.0), (-0.8711, -0.1538, 0.0), (-0.5138, 0.8718, 0.0), (-0.9607, 0.2194, 0.0), (-0.7071, 0.9504, 0.0), (-1.09, 0.4008, 0.0), (-0.8267, 1.082, 0.0), (-1.176, 0.5454, 0.0), (-0.8925, 1.137, 0.0), (-1.251, 0.595, 0.0), (-0.9665, 1.225, 0.0), (-1.371, 0.6175, 0.0), (-1.322, 1.295, 0.0), (-0.2728, -0.5619, -0.2672), (0.09821, -0.3485, -0.2337), (-0.05876, 0.5921, -0.277), (0.2004, 0.5235, -0.2597), (0.4436, -0.2852, -0.2347), (0.4242, 0.5171, -0.2524), (0.7609, -0.2662, -0.2366), (0.6283, 0.5454, -0.2706), (1.065, -0.2806, -0.2782), (0.8523, 0.5649, -0.3021), (1.337, -0.1027, -0.3022), (1.079, 0.5811, -0.3103), (1.557, 0.2045, -0.329), (1.405, 0.5263, -0.3067), (-0.6577, -0.4093, -0.2672), (-0.2774, 0.689, -0.2775), (-0.8711, -0.1179, -0.2142), (-0.4552, 0.7828, -0.2639), (-0.9607, 0.2508, -0.1963), (-0.6621, 0.8769, -0.2241), (-1.09, 0.4367, -0.2011), (-0.7809, 0.9957, -0.2135), (-1.176, 0.5813, -0.22), (-0.8925, 1.052, -0.1734), (-1.251, 0.6362, -0.2082), (-0.9665, 1.149, -0.1695), (-1.373, 0.6411, -0.1968), (-1.322, 1.251, -0.1847), (-0.8925, 1.108, -0.1211), (-0.7809, 1.054, -0.1323), (0.2004, 0.5812, -0.1399), (0.4242, 0.5748, -0.1391), (-1.09, 0.4008, -0.137), (-1.176, 0.5454, -0.1396), (-0.2774, 0.7467, -0.1481), (-0.05876, 0.6498, -0.1472), (-0.2728, -0.5585, -0.1336), (-0.6577, -0.4093, -0.1336), (0.7609, -0.3661, -0.1339), (0.4436, -0.3775, -0.1337), (-0.9665, 1.206, -0.1189), (0.6283, 0.6031, -0.1462), (-1.251, 0.5949, -0.1377), (-0.4552, 0.8404, -0.1403), (-1.371, 0.6169, -0.105), (-1.322, 1.302, -0.1296), (-0.8711, -0.1538, -0.1338), (1.065, -0.2806, -0.1391), (0.8523, 0.6218, -0.1661), (-0.6621, 0.9274, -0.1383), (-0.9607, 0.2194, -0.1359), (1.337, -0.1027, -0.1577), (0.09821, -0.4408, -0.1336), (1.079, 0.6383, -0.1742), (1.405, 0.6141, -0.09917), (1.557, 0.2074, -0.1539), (1.431, -0.6263, -0.2779), (1.551, -0.4998, -0.2826), (1.688, -0.3927, -0.2826), (1.431, -0.6263, -0.1422), (1.551, -0.4998, -0.146), (1.688, -0.3927, -0.146), (1.619, -0.76, -0.2628), (1.694, -0.6811, -0.2647), (1.779, -0.6143, -0.2642), (1.619, -0.76, -0.1493), (1.694, -0.6811, -0.1509), (1.779, -0.6143, -0.1505), (1.756, -0.8754, -0.2651), (1.847, -0.8049, -0.2651), (1.975, -0.7586, -0.2646), (1.756, -0.8754, -0.1365), (1.847, -0.8049, -0.1365), (1.975, -0.7586, -0.1363), (1.854, -1.06, -0.2427), (1.911, -1.058, -0.2427), (1.968, -1.058, -0.2427), (1.854, -1.06, -0.1581), (1.911, -1.058, -0.1581), (1.968, -1.058, -0.1581), (1.831, -1.179, -0.2518), (1.912, -1.231, -0.2916), (1.991, -1.285, -0.2916), (1.831, -1.179, -0.1491), (1.912, -1.231, -0.1093), (1.991, -1.285, -0.1093), (1.798, -1.22, -0.2841), (1.857, -1.29, -0.2841), (1.914, -1.361, -0.2841), (1.798, -1.22, -0.1167), (1.857, -1.29, -0.1167), (1.914, -1.361, -0.1167), (1.747, -1.248, -0.2945), (1.761, -1.305, -0.2945), (1.774, -1.362, -0.2945), (1.747, -1.248, -0.1064), (1.761, -1.305, -0.1064), (1.774, -1.362, -0.1064), (1.683, -1.291, -0.2463), (1.691, -1.322, -0.269), (1.698, -1.354, -0.2466), (1.683, -1.291, -0.1546), (1.691, -1.322, -0.1318), (1.698, -1.354, -0.1542), (-0.3055, -0.8188, -0.2484), (-0.568, -0.819, -0.2484), (-0.3055, -0.8188, -0.1525), (-0.568, -0.819, -0.1525), (-0.2971, -1.104, -0.2472), (-0.5685, -1.068, -0.2472), (-0.2971, -1.104, -0.1537), (-0.5685, -1.068, -0.1537), (-0.3632, -1.21, -0.2271), (-0.5421, -1.156, -0.2265), (-0.3632, -1.21, -0.1737), (-0.5421, -1.156, -0.1744), (-0.4205, -1.285, -0.2436), (-0.5438, -1.214, -0.2435), (-0.4205, -1.285, -0.1572), (-0.5438, -1.214, -0.1574), (-0.4597, -1.375, -0.3069), (-0.5753, -1.269, -0.2597), (-0.4597, -1.375, -0.09395), (-0.5753, -1.269, -0.1412), (-0.5283, -1.438, -0.2907), (-0.6085, -1.295, -0.2646), (-0.5283, -1.438, -0.1102), (-0.6085, -1.295, -0.1363), (-0.6435, -1.443, -0.2762), (-0.6643, -1.307, -0.2762), (-0.6435, -1.443, -0.1247), (-0.6643, -1.307, -0.1247), (-0.7058, -1.437, -0.2784), (-0.722, -1.331, -0.2784), (-0.7058, -1.437, -0.1225), (-0.722, -1.331, -0.1225), (-0.7574, -1.416, -0.2367), (-0.765, -1.367, -0.2367), (-0.7574, -1.416, -0.1642), (-0.765, -1.367, -0.1642), (-0.1836, -0.05075, 0.0), (0.1408, -0.0498, 0.0), (0.4355, -0.01409, 0.0), (0.7056, 0.03657, 0.0), (0.9765, 0.1055, 0.0), (1.229, 0.2159, 0.0), (1.494, 0.3574, 0.0), (-0.4992, 0.08204, 0.0), (-0.6978, 0.2702, 0.0), (-0.8363, 0.5229, 0.0), (-0.9614, 0.6856, 0.0), (-1.071, 0.7519, 0.0), (-1.144, 0.7778, 0.0), (-1.342, 0.7575, 0.0), (-0.1836, -0.05075, -0.3663), (0.1408, -0.04989, -0.3145), (0.4355, -0.01551, -0.2977), (0.7056, 0.03657, -0.3262), (0.9765, 0.1055, -0.374), (1.229, 0.2159, -0.3769), (1.494, 0.3574, -0.3321), (-0.4992, 0.08204, -0.3663), (-0.6978, 0.2702, -0.3247), (-0.8363, 0.5229, -0.2576), (-0.9614, 0.6856, -0.2644), (-1.071, 0.7519, -0.2815), (-1.144, 0.7778, -0.2778), (-1.345, 0.7682, -0.2363), (1.494, 0.3574, -0.1029), (-1.342, 0.7575, -0.1046), (2.459, 0.6811, -3.189e-08), (2.438, 0.7351, -3.664e-08), (2.438, 0.7351, -0.04332), (2.459, 0.6811, -0.04951), (1.68, 0.3976, -0.09017), (1.603, 0.6242, -0.08288), (1.591, 0.6403, -1.127e-08), (1.68, 0.3976, -4.776e-09), (2.053, 0.46, -0.07323), (2.053, 0.4593, -1.257e-08), (1.863, 0.6606, -0.05789), (1.863, 0.6599, -3.028e-08), (2.265, 0.5637, -0.07142), (2.264, 0.5625, -2.155e-08), (2.193, 0.7219, -0.0591), (2.191, 0.7207, -3.548e-08), (0.1723, 0.2966, 0.0), (0.4295, 0.3093, 0.0), (0.6647, 0.3489, 0.0), (0.9108, 0.3916, 0.0), (1.028, 0.4783, 0.0), (1.314, 0.5941, 0.0), (0.1723, 0.2955, -0.3208), (0.4295, 0.3064, -0.2977), (0.6647, 0.345, -0.3332), (0.9108, 0.3854, -0.3735), (1.15, 0.4401, -0.3735), (1.447, 0.4708, -0.3266), (-1.48, 1.214, -0.1038), (-0.1175, 0.3325, 0.0), (-0.3818, 0.4463, 0.0), (-0.5694, 0.5844, 0.0), (-0.7858, 0.7605, 0.0), (-0.9084, 0.9058, 0.0), (-0.9746, 1.05, 0.0), (-1.017, 1.11, 0.0), (-1.345, 1.073, 0.0), (-0.1175, 0.3325, -0.3663), (-0.3818, 0.4463, -0.3663), (-0.5694, 0.583, -0.3335), (-0.7441, 0.741, -0.2574), (-0.8659, 0.8764, -0.2472), (-0.9348, 1.007, -0.2313), (-1.017, 1.079, -0.2258), (-1.345, 1.065, -0.255), (1.447, 0.4819, -0.0993), (2.448, 0.7097, -3.44e-08), (2.448, 0.7097, -0.04175), (1.639, 0.5176, -8.035e-09), (1.639, 0.5176, -0.1073), (1.952, 0.5655, -2.195e-08), (1.953, 0.5662, -0.08735), (2.225, 0.6462, -2.892e-08), (2.227, 0.6474, -0.0833), (-1.696, 0.7295, 0.0), (-1.684, 0.671, 0.0), (-1.704, 0.7309, -0.05295), (-1.684, 0.6799, -0.05213), (-1.686, 0.6757, -0.03091), (-1.696, 0.7319, -0.03062), (-1.525, 0.6382, -0.07027), (-1.525, 0.6382, 0.0), (-1.537, 0.742, 0.0), (-1.536, 0.7444, -0.07035), (-1.528, 0.6619, -0.1467), (-1.544, 0.7536, -0.1717), (-1.165, 1.292, 0.0), (-1.289, 0.6138, 0.0), (-1.163, 1.237, -0.1728), (-1.287, 0.6371, -0.1953), (-1.288, 0.6125, -0.1086), (-1.164, 1.292, -0.1262), (-1.242, 0.774, -0.2755), (-1.243, 0.7771, 0.0), (-1.175, 1.122, -0.2253), (-1.176, 1.152, 0.0), (-1.322, 1.302, -0.1296), (-1.322, 1.295, 0.0), (-1.322, 1.251, -0.1847), (-1.368, 1.075, 0.0), (-1.342, 0.7575, 0.0), (-1.345, 1.065, -0.255), (-1.345, 0.7682, -0.2363), (-1.342, 0.7575, -0.1046), (-1.48, 1.225, 0.0), (-1.48, 1.197, -0.2031), (-1.506, 1.122, -0.1083), (-1.506, 1.13, 0.0), (-1.508, 0.8401, 0.0), (-1.506, 1.072, -0.2075), (-1.508, 0.84, -0.2219), (-1.508, 0.8401, -0.1036), (-1.712, 1.118, 0.0), (-1.71, 0.897, 0.0), (-1.713, 1.074, -0.1345), (-1.717, 0.9022, -0.1479), (-1.71, 0.897, -0.09106), (-1.715, 1.121, -0.07239), (-1.888, 1.086, 0.0), (-1.882, 0.9924, 0.0), (-1.842, 1.068, -0.06498), (-1.838, 1.007, -0.06479), (-1.869, 0.9925, -0.0326), (-1.876, 1.079, -0.03276), (-0.8849, 1.063, -0.1943), (-0.9589, 1.16, -0.1903), (-0.9272, 1.018, -0.2522), (-1.009, 1.09, -0.2467), (-1.156, 1.248, -0.1937), (-1.167, 1.133, -0.2462), (-1.086, 0.8028, -0.2947), (-1.085, 0.8127, -0.3101), (-1.008, 0.8258, -0.2988), (-1.171, 0.8311, -0.2944), (-1.006, 0.8357, -0.3141), (-1.17, 0.841, -0.3097), (-1.694, 0.7064, -0.05254)], [], [(171, 164, 3, 2), (141, 1, 4, 142), (142, 4, 6, 143), (143, 6, 8, 144), (144, 8, 10, 145), (145, 10, 12, 146), (171, 2, 15, 172), (172, 15, 17, 173), (173, 17, 19, 174), (174, 19, 21, 175), (175, 21, 23, 176), (23, 25, 217, 216), (197, 192, 27, 178), (29, 28, 23, 21), (31, 30, 3, 5), (33, 32, 20, 22), (35, 34, 15, 2), (0, 14, 105, 104), (39, 38, 6, 4), (28, 40, 25, 23), (41, 31, 5, 7), (42, 33, 22, 24), (34, 43, 17, 15), (189, 489, 481, 187), (46, 37, 14, 16), (38, 47, 8, 6), (195, 45, 27, 192), (48, 41, 7, 9), (194, 42, 24, 193), (43, 49, 19, 17), (50, 46, 16, 18), (10, 8, 56, 57), (36, 52, 1, 0), (53, 48, 9, 11), (49, 29, 21, 19), (179, 54, 13, 169), (30, 35, 2, 3), (32, 50, 18, 20), (55, 12, 58, 61), (54, 53, 11, 13), (52, 39, 4, 1), (230, 233, 39, 52), (242, 240, 53, 54), (239, 241, 55, 51), (249, 247, 50, 32), (232, 231, 35, 30), (183, 162, 157, 180), (248, 250, 29, 49), (240, 238, 48, 53), (229, 230, 52, 36), (237, 239, 51, 47), (247, 245, 46, 50), (246, 248, 49, 43), (494, 253, 42, 194), (238, 236, 41, 48), (493, 256, 45, 195), (235, 237, 47, 38), (245, 243, 37, 46), (488, 188, 186, 482), (244, 246, 43, 34), (253, 251, 33, 42), (236, 234, 31, 41), (252, 254, 40, 28), (233, 235, 38, 39), (243, 229, 36, 37), (231, 244, 34, 35), (251, 249, 32, 33), (234, 232, 30, 31), (250, 252, 28, 29), (61, 58, 64, 67), (59, 60, 66, 65), (51, 55, 61, 60), (47, 51, 60, 59), (12, 10, 57, 58), (8, 47, 59, 56), (64, 63, 69, 70), (66, 67, 73, 72), (56, 59, 65, 62), (57, 56, 62, 63), (60, 61, 67, 66), (58, 57, 63, 64), (68, 71, 77, 74), (73, 70, 76, 79), (65, 66, 72, 71), (67, 64, 70, 73), (62, 65, 71, 68), (63, 62, 68, 69), (77, 78, 84, 83), (76, 75, 81, 82), (69, 68, 74, 75), (72, 73, 79, 78), (70, 69, 75, 76), (71, 72, 78, 77), (81, 80, 86, 87), (80, 83, 89, 86), (79, 76, 82, 85), (74, 77, 83, 80), (75, 74, 80, 81), (78, 79, 85, 84), (89, 90, 96, 95), (88, 87, 93, 94), (84, 85, 91, 90), (82, 81, 87, 88), (83, 84, 90, 89), (85, 82, 88, 91), (96, 97, 103, 102), (93, 92, 98, 99), (91, 88, 94, 97), (86, 89, 95, 92), (87, 86, 92, 93), (90, 91, 97, 96), (101, 102, 99, 98), (102, 103, 100, 99), (94, 93, 99, 100), (95, 96, 102, 101), (97, 94, 100, 103), (92, 95, 101, 98), (107, 106, 110, 111), (36, 0, 104, 106), (14, 37, 107, 105), (37, 36, 106, 107), (109, 111, 115, 113), (106, 104, 108, 110), (105, 107, 111, 109), (104, 105, 109, 108), (113, 115, 119, 117), (108, 109, 113, 112), (111, 110, 114, 115), (110, 108, 112, 114), (119, 118, 122, 123), (112, 113, 117, 116), (115, 114, 118, 119), (114, 112, 116, 118), (121, 123, 127, 125), (118, 116, 120, 122), (117, 119, 123, 121), (116, 117, 121, 120), (124, 125, 129, 128), (120, 121, 125, 124), (123, 122, 126, 127), (122, 120, 124, 126), (131, 130, 134, 135), (127, 126, 130, 131), (126, 124, 128, 130), (125, 127, 131, 129), (133, 135, 139, 137), (130, 128, 132, 134), (129, 131, 135, 133), (128, 129, 133, 132), (139, 138, 136, 137), (132, 133, 137, 136), (135, 134, 138, 139), (134, 132, 136, 138), (241, 403, 154, 55), (55, 154, 146, 12), (27, 45, 198, 199), (193, 196, 153, 26), (22, 151, 152, 24), (20, 150, 151, 22), (18, 149, 150, 20), (16, 148, 149, 18), (14, 147, 148, 16), (0, 140, 147, 14), (168, 145, 146, 169), (167, 144, 145, 168), (166, 143, 144, 167), (165, 142, 143, 166), (164, 141, 142, 165), (0, 1, 141, 140), (473, 428, 156, 180), (442, 163, 156, 428), (162, 440, 427, 157), (154, 403, 434, 158), (242, 54, 159, 433), (179, 154, 158, 181), (158, 434, 436, 160), (433, 159, 161, 438), (181, 158, 160, 182), (160, 436, 440, 162), (438, 161, 163, 442), (182, 160, 162, 183), (161, 182, 183, 163), (159, 181, 182, 161), (54, 179, 181, 159), (427, 473, 180, 157), (3, 164, 165, 5), (5, 165, 166, 7), (7, 166, 167, 9), (9, 167, 168, 11), (11, 168, 169, 13), (410, 155, 202, 507), (163, 183, 180, 156), (154, 179, 169, 146), (196, 197, 178, 153), (151, 176, 177, 152), (150, 175, 176, 151), (149, 174, 175, 150), (148, 173, 174, 149), (147, 172, 173, 148), (140, 171, 172, 147), (140, 141, 164, 171), (187, 186, 185, 228, 184), (481, 482, 186, 187), (188, 190, 185, 186), (191, 189, 187, 184), (190, 191, 184, 228, 185), (26, 153, 191, 190), (153, 155, 189, 191), (44, 26, 190, 188), (255, 44, 188, 488), (155, 410, 489, 189), (152, 177, 197, 196), (24, 152, 196, 193), (254, 493, 195, 40), (255, 494, 194, 44), (44, 194, 193, 26), (40, 195, 192, 25), (176, 218, 226, 224), (199, 198, 170, 203), (507, 202, 207, 515), (155, 153, 201, 202), (45, 256, 504, 198), (153, 178, 200, 201), (178, 27, 199, 200), (515, 207, 210, 520), (204, 514, 519, 211), (170, 204, 205, 203), (511, 514, 204, 170), (202, 201, 206, 207), (201, 200, 205, 206), (198, 504, 511, 170), (200, 199, 203, 205), (520, 210, 214, 526), (211, 519, 525, 215), (205, 204, 211, 208), (207, 206, 209, 210), (206, 205, 208, 209), (525, 526, 214, 215), (215, 214, 213, 212), (208, 211, 215, 212), (210, 209, 213, 214), (209, 208, 212, 213), (186, 194, 44, 188), (218, 216, 217, 219), (219, 217, 220, 221), (25, 192, 220, 217), (192, 197, 221, 220), (197, 177, 222, 225), (176, 23, 216, 218), (225, 222, 223, 227), (222, 224, 226, 223), (221, 197, 225, 227), (177, 176, 224, 222), (219, 221, 227, 223), (218, 219, 223, 226), (456, 443, 232, 231), (398, 230, 233, 399), (399, 233, 235, 400), (400, 235, 237, 401), (401, 237, 239, 402), (402, 239, 241, 403), (456, 231, 244, 457), (457, 244, 246, 458), (458, 246, 248, 459), (459, 248, 250, 460), (460, 250, 252, 461), (461, 252, 254, 462), (502, 493, 256, 463), (464, 259, 260, 449), (412, 413, 261, 258), (413, 414, 263, 261), (414, 415, 265, 263), (415, 416, 267, 265), (416, 417, 269, 267), (464, 465, 272, 259), (465, 466, 274, 272), (466, 467, 276, 274), (467, 468, 278, 276), (468, 469, 280, 278), (280, 531, 532, 282), (501, 471, 284, 495), (286, 278, 280, 285), (288, 262, 260, 287), (290, 279, 277, 289), (292, 259, 272, 291), (257, 361, 362, 271), (296, 261, 263, 295), (285, 280, 282, 297), (298, 264, 262, 288), (299, 281, 279, 290), (291, 272, 274, 300), (490, 486, 481, 489), (303, 273, 271, 294), (295, 263, 265, 304), (498, 495, 284, 302), (305, 266, 264, 298), (497, 496, 281, 299), (300, 274, 276, 306), (307, 275, 273, 303), (267, 314, 313, 265), (293, 257, 258, 309), (310, 268, 266, 305), (306, 276, 278, 286), (472, 454, 270, 311), (287, 260, 259, 292), (289, 277, 275, 307), (312, 318, 315, 269), (311, 270, 268, 310), (309, 258, 261, 296), (230, 309, 296, 233), (242, 311, 310, 240), (239, 308, 312, 241), (249, 289, 307, 247), (232, 287, 292, 231), (480, 474, 430, 439), (248, 306, 286, 250), (240, 310, 305, 238), (229, 293, 309, 230), (237, 304, 308, 239), (247, 307, 303, 245), (246, 300, 306, 248), (494, 497, 299, 253), (238, 305, 298, 236), (493, 498, 302, 256), (235, 295, 304, 237), (245, 303, 294, 243), (488, 482, 485, 487), (244, 291, 300, 246), (253, 299, 290, 251), (236, 298, 288, 234), (252, 285, 297, 254), (233, 296, 295, 235), (243, 294, 293, 229), (231, 292, 291, 244), (251, 290, 289, 249), (234, 288, 287, 232), (250, 286, 285, 252), (318, 324, 321, 315), (316, 322, 323, 317), (308, 317, 318, 312), (304, 316, 317, 308), (269, 315, 314, 267), (265, 313, 316, 304), (321, 327, 326, 320), (323, 329, 330, 324), (313, 319, 322, 316), (314, 320, 319, 313), (317, 323, 324, 318), (315, 321, 320, 314), (325, 331, 334, 328), (330, 336, 333, 327), (322, 328, 329, 323), (324, 330, 327, 321), (319, 325, 328, 322), (320, 326, 325, 319), (334, 340, 341, 335), (333, 339, 338, 332), (326, 332, 331, 325), (329, 335, 336, 330), (327, 333, 332, 326), (328, 334, 335, 329), (338, 344, 343, 337), (337, 343, 346, 340), (336, 342, 339, 333), (331, 337, 340, 334), (332, 338, 337, 331), (335, 341, 342, 336), (346, 352, 353, 347), (345, 351, 350, 344), (341, 347, 348, 342), (339, 345, 344, 338), (340, 346, 347, 341), (342, 348, 345, 339), (353, 359, 360, 354), (350, 356, 355, 349), (348, 354, 351, 345), (343, 349, 352, 346), (344, 350, 349, 343), (347, 353, 354, 348), (358, 355, 356, 359), (359, 356, 357, 360), (351, 357, 356, 350), (352, 358, 359, 353), (354, 360, 357, 351), (349, 355, 358, 352), (364, 368, 367, 363), (293, 363, 361, 257), (271, 362, 364, 294), (294, 364, 363, 293), (366, 370, 372, 368), (363, 367, 365, 361), (362, 366, 368, 364), (361, 365, 366, 362), (370, 374, 376, 372), (365, 369, 370, 366), (368, 372, 371, 367), (367, 371, 369, 365), (376, 380, 379, 375), (369, 373, 374, 370), (372, 376, 375, 371), (371, 375, 373, 369), (378, 382, 384, 380), (375, 379, 377, 373), (374, 378, 380, 376), (373, 377, 378, 374), (381, 385, 386, 382), (377, 381, 382, 378), (380, 384, 383, 379), (379, 383, 381, 377), (388, 392, 391, 387), (384, 388, 387, 383), (383, 387, 385, 381), (382, 386, 388, 384), (390, 394, 396, 392), (387, 391, 389, 385), (386, 390, 392, 388), (385, 389, 390, 386), (396, 394, 393, 395), (389, 393, 394, 390), (392, 396, 395, 391), (391, 395, 393, 389), (463, 506, 507, 410), (241, 312, 425, 403), (312, 269, 417, 425), (284, 505, 503, 302), (496, 283, 424, 499), (279, 281, 423, 422), (277, 279, 422, 421), (275, 277, 421, 420), (273, 275, 420, 419), (271, 273, 419, 418), (257, 271, 418, 411), (453, 454, 417, 416), (452, 453, 416, 415), (451, 452, 415, 414), (450, 451, 414, 413), (449, 450, 413, 412), (257, 411, 412, 258), (494, 500, 410, 255), (251, 408, 409, 253), (249, 407, 408, 251), (247, 406, 407, 249), (245, 405, 406, 247), (243, 404, 405, 245), (229, 397, 404, 243), (447, 402, 403, 448), (446, 401, 402, 447), (445, 400, 401, 446), (444, 399, 400, 445), (443, 398, 399, 444), (229, 230, 398, 397), (473, 474, 429, 428), (442, 428, 429, 441), (439, 430, 427, 440), (479, 473, 428, 442), (448, 475, 433, 242), (425, 431, 434, 403), (242, 433, 432, 311), (472, 476, 431, 425), (475, 477, 438, 433), (431, 435, 436, 434), (433, 438, 437, 432), (476, 478, 435, 431), (477, 479, 442, 438), (435, 439, 440, 436), (438, 442, 441, 437), (478, 480, 439, 435), (437, 441, 480, 478), (436, 440, 479, 477), (432, 437, 478, 476), (434, 436, 477, 475), (311, 432, 476, 472), (403, 434, 475, 448), (440, 427, 473, 479), (427, 430, 474, 473), (232, 443, 444, 234), (234, 444, 445, 236), (236, 445, 446, 238), (238, 446, 447, 240), (240, 447, 448, 242), (260, 262, 450, 449), (262, 264, 451, 450), (264, 266, 452, 451), (266, 268, 453, 452), (268, 270, 454, 453), (256, 504, 506, 463), (410, 507, 510, 426), (441, 429, 474, 480), (425, 417, 454, 472), (499, 424, 471, 501), (422, 423, 470, 469), (421, 422, 469, 468), (420, 421, 468, 467), (419, 420, 467, 466), (418, 419, 466, 465), (411, 418, 465, 464), (411, 464, 449, 412), (500, 502, 463, 410), (408, 461, 462, 409), (407, 460, 461, 408), (406, 459, 460, 407), (405, 458, 459, 406), (404, 457, 458, 405), (397, 456, 457, 404), (397, 398, 443, 456), (486, 483, 543, 484, 485), (481, 486, 485, 482), (487, 485, 484, 491), (489, 481, 482, 488), (492, 483, 486, 490), (491, 484, 543, 483, 492), (283, 491, 492, 424), (424, 492, 490, 426), (410, 489, 488, 255), (301, 487, 491, 283), (255, 488, 487, 301), (426, 490, 489, 410), (409, 462, 502, 500), (423, 499, 501, 470), (253, 409, 500, 494), (281, 496, 499, 423), (254, 297, 498, 493), (255, 301, 497, 494), (301, 283, 496, 497), (297, 282, 495, 498), (469, 539, 541, 533), (462, 254, 493, 502), (504, 511, 514, 506), (505, 512, 455, 503), (506, 514, 515, 507), (507, 515, 518, 510), (426, 510, 509, 424), (302, 503, 504, 256), (424, 509, 508, 471), (471, 508, 505, 284), (515, 520, 523, 518), (513, 524, 519, 514), (455, 512, 516, 513), (511, 455, 513, 514), (510, 518, 517, 509), (509, 517, 516, 508), (503, 455, 511, 504), (508, 516, 512, 505), (520, 526, 529, 523), (524, 530, 525, 519), (514, 519, 520, 515), (516, 521, 524, 513), (518, 523, 522, 517), (517, 522, 521, 516), (525, 530, 529, 526), (530, 527, 528, 529), (519, 525, 526, 520), (521, 527, 530, 524), (523, 529, 528, 522), (522, 528, 527, 521), (485, 487, 301, 497), (533, 534, 532, 531), (534, 536, 535, 532), (282, 532, 535, 495), (495, 535, 536, 501), (501, 540, 537, 470), (469, 533, 531, 280), (540, 542, 538, 537), (537, 538, 541, 539), (536, 542, 540, 501), (470, 537, 539, 469), (534, 538, 542, 536), (533, 541, 538, 534)])
_uv = me_plane.uv_layers.new(name='UVMap')
_uv.uv.foreach_set('vector', [0.1792, 0.3223, 0.1871, 0.3767, 0.1479, 0.3829, 0.1347, 0.3342, 0.2464, 0.3685, 0.2973, 0.3578, 0.2884, 0.4238, 0.242, 0.4245, 0.242, 0.4245, 0.2884, 0.4238, 0.2869, 0.4842, 0.2346, 0.4764, 0.2346, 0.4764, 0.2869, 0.4842, 0.2911, 0.5422, 0.2244, 0.5287, 0.2244, 0.5287, 0.2911, 0.5422, 0.2621, 0.5951, 0.2068, 0.5774, 0.2068, 0.5774, 0.2621, 0.5951, 0.2105, 0.6391, 0.1838, 0.6281, 0.1792, 0.3223, 0.1347, 0.3342, 0.1168, 0.2933, 0.1582, 0.2728, 0.1582, 0.2728, 0.1168, 0.2933, 0.09962, 0.26, 0.1335, 0.2377, 0.1335, 0.2377, 0.09962, 0.26, 0.08218, 0.221, 0.1052, 0.2048, 0.1052, 0.2048, 0.08218, 0.221, 0.06105, 0.199, 0.08118, 0.1825, 0.08118, 0.1825, 0.06105, 0.199, 0.05072, 0.1778, 0.05832, 0.1701, 0.3238, 0.7805, 0.3245, 0.8025, 0.321, 0.8041, 0.3203, 0.7821, 0.03718, 0.1252, 0.01729, 0.1275, 0.01403, 0.09763, 0.04613, 0.09282, 0.5697, 0.835, 0.5697, 0.8546, 0.5591, 0.8539, 0.5543, 0.8331, 0.8698, 0.515, 0.8688, 0.5568, 0.8468, 0.5573, 0.8489, 0.5157, 0.9844, 0.6937, 0.9828, 0.6631, 0.9943, 0.669, 0.9986, 0.6995, 0.8684, 0.6031, 0.8701, 0.6411, 0.8464, 0.6416, 0.8447, 0.6036, 0.3321, 0.2863, 0.3037, 0.2142, 0.3747, 0.2285, 0.3761, 0.2783, 0.9259, 0.5385, 0.927, 0.5981, 0.9079, 0.602, 0.9072, 0.5421, 0.3329, 0.7907, 0.3333, 0.8128, 0.3245, 0.8025, 0.3238, 0.7805, 0.8703, 0.4758, 0.8698, 0.515, 0.8489, 0.5157, 0.8475, 0.4764, 0.9841, 0.7065, 0.9844, 0.6937, 0.9986, 0.6995, 0.9967, 0.7133, 0.8701, 0.6411, 0.8733, 0.6716, 0.8506, 0.6721, 0.8464, 0.6416, 0.4227, 0.7718, 0.4346, 0.7722, 0.4346, 0.8025, 0.4295, 0.8023, 0.9772, 0.5507, 0.9757, 0.4935, 0.9986, 0.4921, 0.9914, 0.5564, 0.927, 0.5981, 0.9261, 0.658, 0.9022, 0.6582, 0.9079, 0.602, 0.448, 0.8463, 0.4476, 0.8756, 0.4368, 0.8768, 0.4385, 0.8476, 0.8684, 0.4331, 0.8703, 0.4758, 0.8475, 0.4764, 0.8437, 0.4335, 0.3736, 0.8065, 0.3688, 0.8126, 0.3561, 0.8137, 0.3584, 0.8071, 0.8733, 0.6716, 0.8752, 0.7077, 0.8592, 0.7084, 0.8506, 0.6721, 0.9814, 0.6235, 0.9772, 0.5507, 0.9914, 0.5564, 0.9922, 0.6287, 0.2621, 0.5951, 0.2911, 0.5422, 0.3526, 0.6096, 0.3315, 0.6332, 0.9256, 0.3981, 0.9254, 0.4717, 0.9068, 0.4753, 0.9027, 0.3981, 0.8685, 0.3901, 0.8684, 0.4331, 0.8437, 0.4335, 0.8438, 0.3905, 0.33, 0.7442, 0.3311, 0.7741, 0.317, 0.7637, 0.3152, 0.7351, 0.7998, 0.3564, 0.7993, 0.3301, 0.8354, 0.3452, 0.839, 0.3576, 0.8688, 0.5568, 0.8684, 0.6031, 0.8447, 0.6036, 0.8468, 0.5573, 0.9828, 0.6631, 0.9814, 0.6235, 0.9922, 0.6287, 0.9943, 0.669, 0.8102, 0.4124, 0.8403, 0.4123, 0.8345, 0.5281, 0.8109, 0.5286, 0.882, 0.3304, 0.8685, 0.3901, 0.8438, 0.3905, 0.8443, 0.331, 0.9254, 0.4717, 0.9259, 0.5385, 0.9072, 0.5421, 0.9068, 0.4753, 0.9483, 0.4715, 0.9488, 0.5383, 0.9259, 0.5385, 0.9254, 0.4717, 0.8991, 0.3371, 0.8985, 0.3983, 0.8685, 0.3901, 0.882, 0.3304, 0.9484, 0.7152, 0.9447, 0.7682, 0.9184, 0.7683, 0.9214, 0.7154, 0.9593, 0.6646, 0.9581, 0.625, 0.9814, 0.6235, 0.9828, 0.6631, 0.8934, 0.5727, 0.8942, 0.6173, 0.8684, 0.6031, 0.8688, 0.5568, 0.8041, 0.9343, 0.82, 0.9363, 0.8113, 0.9782, 0.8061, 0.9777, 0.3538, 0.7509, 0.3538, 0.7819, 0.3311, 0.7741, 0.33, 0.7442, 0.8985, 0.3983, 0.8974, 0.4469, 0.8684, 0.4331, 0.8685, 0.3901, 0.9485, 0.3979, 0.9483, 0.4715, 0.9254, 0.4717, 0.9256, 0.3981, 0.9499, 0.6578, 0.9484, 0.7152, 0.9214, 0.7154, 0.9261, 0.658, 0.9581, 0.625, 0.9543, 0.5521, 0.9772, 0.5507, 0.9814, 0.6235, 0.8977, 0.683, 0.8991, 0.7168, 0.8752, 0.7077, 0.8733, 0.6716, 0.3922, 0.8071, 0.3924, 0.8135, 0.3688, 0.8126, 0.3736, 0.8065, 0.8974, 0.4469, 0.8961, 0.487, 0.8703, 0.4758, 0.8684, 0.4331, 0.4694, 0.8473, 0.4694, 0.8765, 0.4476, 0.8756, 0.448, 0.8463, 0.9499, 0.5979, 0.9499, 0.6578, 0.9261, 0.658, 0.927, 0.5981, 0.9543, 0.5521, 0.9528, 0.4949, 0.9757, 0.4935, 0.9772, 0.5507, 0.3924, 0.7639, 0.3804, 0.7635, 0.3869, 0.7351, 0.3923, 0.7356, 0.8959, 0.6538, 0.8977, 0.683, 0.8733, 0.6716, 0.8701, 0.6411, 0.9605, 0.708, 0.9604, 0.6952, 0.9844, 0.6937, 0.9841, 0.7065, 0.8961, 0.487, 0.8942, 0.5326, 0.8698, 0.515, 0.8703, 0.4758, 0.3538, 0.7958, 0.3538, 0.816, 0.3333, 0.8128, 0.3329, 0.7907, 0.9488, 0.5383, 0.9499, 0.5979, 0.927, 0.5981, 0.9259, 0.5385, 0.9447, 0.3319, 0.9485, 0.3979, 0.9256, 0.3981, 0.9217, 0.332, 0.8942, 0.6173, 0.8959, 0.6538, 0.8701, 0.6411, 0.8684, 0.6031, 0.9604, 0.6952, 0.9593, 0.6646, 0.9828, 0.6631, 0.9844, 0.6937, 0.8942, 0.5326, 0.8934, 0.5727, 0.8688, 0.5568, 0.8698, 0.515, 0.3538, 0.7819, 0.3538, 0.7958, 0.3329, 0.7907, 0.3311, 0.7741, 0.8109, 0.5286, 0.8345, 0.5281, 0.8321, 0.5736, 0.8125, 0.574, 0.8189, 0.145, 0.8466, 0.132, 0.8568, 0.1745, 0.8395, 0.1826, 0.8399, 0.0465, 0.8959, 0.009022, 0.8755, 0.1237, 0.8466, 0.132, 0.7848, 0.05706, 0.8399, 0.0465, 0.8466, 0.132, 0.8189, 0.145, 0.2105, 0.6391, 0.2621, 0.5951, 0.3315, 0.6332, 0.3139, 0.6598, 0.1925, 0.9406, 0.1686, 0.9416, 0.1692, 0.8604, 0.1925, 0.8595, 0.3525, 0.6756, 0.3635, 0.6591, 0.3857, 0.6874, 0.3784, 0.7119, 0.8568, 0.1745, 0.8748, 0.1692, 0.8959, 0.2093, 0.8726, 0.2077, 0.1925, 0.8595, 0.1692, 0.8604, 0.1708, 0.8268, 0.1903, 0.826, 0.3315, 0.6332, 0.3526, 0.6096, 0.3767, 0.6443, 0.3635, 0.6591, 0.8466, 0.132, 0.8755, 0.1237, 0.8748, 0.1692, 0.8568, 0.1745, 0.3139, 0.6598, 0.3315, 0.6332, 0.3635, 0.6591, 0.3525, 0.6756, 0.1908, 0.7982, 0.1687, 0.7991, 0.1717, 0.7603, 0.1862, 0.7597, 0.8105, 0.6119, 0.8326, 0.6114, 0.8299, 0.665, 0.8153, 0.6653, 0.8395, 0.1826, 0.8568, 0.1745, 0.8726, 0.2077, 0.8533, 0.2131, 0.8125, 0.574, 0.8321, 0.5736, 0.8326, 0.6114, 0.8105, 0.6119, 0.1903, 0.826, 0.1708, 0.8268, 0.1687, 0.7991, 0.1908, 0.7982, 0.3635, 0.6591, 0.3767, 0.6443, 0.3973, 0.6696, 0.3857, 0.6874, 0.8562, 0.2527, 0.8653, 0.2567, 0.8536, 0.287, 0.8443, 0.2718, 0.4298, 0.7085, 0.4295, 0.6978, 0.4595, 0.6973, 0.4691, 0.712, 0.3857, 0.6874, 0.3973, 0.6696, 0.4295, 0.6869, 0.4295, 0.6978, 0.8726, 0.2077, 0.8959, 0.2093, 0.8743, 0.2609, 0.8653, 0.2567, 0.3784, 0.7119, 0.3857, 0.6874, 0.4295, 0.6978, 0.4298, 0.7085, 0.8533, 0.2131, 0.8726, 0.2077, 0.8653, 0.2567, 0.8562, 0.2527, 0.4595, 0.6973, 0.45, 0.6818, 0.4569, 0.6756, 0.4693, 0.6864, 0.5247, 0.8592, 0.5247, 0.8399, 0.5314, 0.8349, 0.5314, 0.8664, 0.8153, 0.6653, 0.8299, 0.665, 0.8391, 0.7072, 0.8077, 0.7078, 0.1862, 0.7597, 0.1717, 0.7603, 0.1689, 0.7395, 0.1865, 0.7388, 0.4295, 0.6978, 0.4295, 0.6869, 0.45, 0.6818, 0.4595, 0.6973, 0.8653, 0.2567, 0.8743, 0.2609, 0.8625, 0.3023, 0.8536, 0.287, 0.8363, 0.2765, 0.8409, 0.2932, 0.8247, 0.2886, 0.8263, 0.2775, 0.4817, 0.6968, 0.4693, 0.6864, 0.4714, 0.6681, 0.4812, 0.6703, 0.8536, 0.287, 0.8625, 0.3023, 0.8451, 0.3098, 0.8409, 0.2932, 0.4691, 0.712, 0.4595, 0.6973, 0.4693, 0.6864, 0.4817, 0.6968, 0.8443, 0.2718, 0.8536, 0.287, 0.8409, 0.2932, 0.8363, 0.2765, 0.3569, 0.8178, 0.3882, 0.8178, 0.386, 0.8351, 0.3573, 0.8351, 0.8247, 0.2886, 0.8229, 0.2994, 0.8115, 0.2922, 0.8125, 0.2862, 0.4714, 0.6681, 0.4615, 0.6658, 0.4683, 0.653, 0.4738, 0.6546, 0.3573, 0.8351, 0.386, 0.8351, 0.3882, 0.8612, 0.356, 0.8612, 0.5314, 0.8664, 0.5314, 0.8349, 0.541, 0.8336, 0.541, 0.8689, 0.4693, 0.6864, 0.4569, 0.6756, 0.4615, 0.6658, 0.4714, 0.6681, 0.8409, 0.2932, 0.8451, 0.3098, 0.8229, 0.2994, 0.8247, 0.2886, 0.4826, 0.8259, 0.4882, 0.8215, 0.4882, 0.8476, 0.4826, 0.8433, 0.4882, 0.8215, 0.4938, 0.8258, 0.4938, 0.8433, 0.4882, 0.8476, 0.4812, 0.6703, 0.4714, 0.6681, 0.4738, 0.6546, 0.4792, 0.6555, 0.8263, 0.2775, 0.8247, 0.2886, 0.8125, 0.2862, 0.8134, 0.28, 0.356, 0.8612, 0.3882, 0.8612, 0.3804, 0.875, 0.3645, 0.875, 0.541, 0.8689, 0.541, 0.8336, 0.553, 0.8435, 0.553, 0.8607, 0.0541, 0.8584, 0.009169, 0.864, 0.002251, 0.8102, 0.0494, 0.8112, 0.4172, 0.9056, 0.3942, 0.9056, 0.3963, 0.8611, 0.4128, 0.8607, 0.9986, 0.4921, 0.9757, 0.4935, 0.9747, 0.4137, 0.9911, 0.4127, 0.07729, 0.9339, 0.008564, 0.9138, 0.009169, 0.864, 0.0541, 0.8584, 0.9879, 0.3669, 0.9719, 0.3679, 0.9746, 0.3504, 0.9835, 0.3498, 0.4128, 0.8607, 0.3963, 0.8611, 0.3952, 0.8091, 0.4113, 0.8086, 0.9911, 0.4127, 0.9747, 0.4137, 0.9719, 0.3679, 0.9879, 0.3669, 0.3761, 0.2783, 0.3747, 0.2285, 0.4175, 0.2268, 0.4253, 0.2781, 0.9835, 0.3498, 0.9746, 0.3504, 0.9709, 0.34, 0.9857, 0.339, 0.4253, 0.2781, 0.4175, 0.2268, 0.4327, 0.2311, 0.4431, 0.2647, 0.0494, 0.8112, 0.002251, 0.8102, 0.01155, 0.7888, 0.04322, 0.7953, 0.4344, 0.8366, 0.4184, 0.8377, 0.4223, 0.8211, 0.4314, 0.8204, 0.04236, 0.7842, 0.0199, 0.7734, 0.02481, 0.7555, 0.04669, 0.7732, 0.4431, 0.2647, 0.4327, 0.2311, 0.4427, 0.2306, 0.4557, 0.2535, 0.04322, 0.7953, 0.01155, 0.7888, 0.0199, 0.7734, 0.04236, 0.7842, 0.4314, 0.8204, 0.4223, 0.8211, 0.4196, 0.8077, 0.4344, 0.8067, 0.5007, 0.8337, 0.5209, 0.8337, 0.5211, 0.8407, 0.4993, 0.8407, 0.4826, 0.8076, 0.4826, 0.7912, 0.4952, 0.779, 0.4952, 0.8195, 0.9857, 0.339, 0.9709, 0.34, 0.9673, 0.3315, 0.9876, 0.3303, 0.4557, 0.2535, 0.4427, 0.2306, 0.4521, 0.2244, 0.4711, 0.2461, 0.4815, 0.2325, 0.4564, 0.218, 0.4582, 0.2074, 0.4817, 0.2105, 0.4711, 0.2461, 0.4521, 0.2244, 0.4564, 0.218, 0.4815, 0.2325, 0.04669, 0.7732, 0.02481, 0.7555, 0.03537, 0.7422, 0.05187, 0.7675, 0.3517, 0.8772, 0.3151, 0.8772, 0.3187, 0.8621, 0.3496, 0.8621, 0.06116, 0.764, 0.05499, 0.7387, 0.06577, 0.7386, 0.07057, 0.7582, 0.05187, 0.7675, 0.03537, 0.7422, 0.05499, 0.7387, 0.06116, 0.764, 0.3496, 0.8621, 0.3187, 0.8621, 0.3209, 0.8404, 0.3469, 0.8404, 0.4993, 0.8407, 0.5211, 0.8407, 0.5231, 0.8516, 0.4973, 0.8516, 0.4965, 0.8632, 0.523, 0.8632, 0.5152, 0.8724, 0.5029, 0.8724, 0.3469, 0.8404, 0.3209, 0.8404, 0.3202, 0.829, 0.3469, 0.829, 0.4973, 0.8516, 0.5231, 0.8516, 0.523, 0.8632, 0.4965, 0.8632, 0.4817, 0.2105, 0.4582, 0.2074, 0.462, 0.1963, 0.4803, 0.1987, 0.5704, 0.833, 0.5789, 0.8329, 0.5789, 0.8467, 0.5704, 0.8467, 0.4803, 0.1987, 0.462, 0.1963, 0.4678, 0.1876, 0.4763, 0.1887, 0.07057, 0.7582, 0.06577, 0.7386, 0.07506, 0.7415, 0.07729, 0.7506, 0.3469, 0.829, 0.3202, 0.829, 0.3269, 0.8202, 0.3393, 0.8202, 0.7837, 0.4129, 0.7831, 0.3821, 0.8009, 0.3817, 0.8102, 0.4124, 0.8102, 0.4124, 0.8009, 0.3817, 0.8403, 0.3809, 0.8403, 0.4123, 0.0, 0.0, 0.0, 0.0, 0.0, 0.0, 0.0, 0.0, 0.1199, 0.1006, 0.09679, 0.1108, 0.09714, 0.0907, 0.1188, 0.08419, 0.1302, 0.1216, 0.1016, 0.1431, 0.09668, 0.1293, 0.1203, 0.1076, 0.1555, 0.1367, 0.1135, 0.1633, 0.1016, 0.1431, 0.1302, 0.1216, 0.1882, 0.1601, 0.1422, 0.186, 0.1135, 0.1633, 0.1555, 0.1367, 0.2522, 0.175, 0.1866, 0.2113, 0.1422, 0.186, 0.1882, 0.1601, 0.3037, 0.2142, 0.2202, 0.2482, 0.1866, 0.2113, 0.2522, 0.175, 0.3321, 0.2863, 0.2448, 0.3073, 0.2202, 0.2482, 0.3037, 0.2142, 0.1677, 0.5636, 0.2068, 0.5774, 0.1838, 0.6281, 0.164, 0.6198, 0.1758, 0.5179, 0.2244, 0.5287, 0.2068, 0.5774, 0.1677, 0.5636, 0.1813, 0.4706, 0.2346, 0.4764, 0.2244, 0.5287, 0.1758, 0.5179, 0.1866, 0.4254, 0.242, 0.4245, 0.2346, 0.4764, 0.1813, 0.4706, 0.1871, 0.3767, 0.2464, 0.3685, 0.242, 0.4245, 0.1866, 0.4254, 0.3321, 0.2863, 0.2973, 0.3578, 0.2464, 0.3685, 0.2448, 0.3073, 0.6022, 0.838, 0.6023, 0.8328, 0.6097, 0.8328, 0.6094, 0.838, 0.8584, 0.7812, 0.8482, 0.781, 0.8505, 0.7361, 0.858, 0.7361, 0.3005, 0.8963, 0.3128, 0.896, 0.3122, 0.9378, 0.3036, 0.9378, 0.2958, 0.7387, 0.3135, 0.7387, 0.3129, 0.7719, 0.2974, 0.7719, 0.8596, 0.9923, 0.8426, 0.9876, 0.8453, 0.9396, 0.8596, 0.943, 0.8256, 0.7531, 0.8243, 0.7783, 0.8157, 0.812, 0.8035, 0.792, 0.2974, 0.7719, 0.3129, 0.7719, 0.3132, 0.8521, 0.3007, 0.8523, 0.8596, 0.943, 0.8453, 0.9396, 0.849, 0.844, 0.859, 0.8441, 0.8035, 0.792, 0.8157, 0.812, 0.8256, 0.8919, 0.8027, 0.88, 0.3007, 0.8523, 0.3132, 0.8521, 0.3128, 0.896, 0.3005, 0.8963, 0.859, 0.8441, 0.849, 0.844, 0.8482, 0.781, 0.8584, 0.7812, 0.8027, 0.88, 0.8256, 0.8919, 0.82, 0.9363, 0.8041, 0.9343, 0.7827, 0.8693, 0.8027, 0.88, 0.8041, 0.9343, 0.7903, 0.9325, 0.7929, 0.774, 0.8035, 0.792, 0.8027, 0.88, 0.7827, 0.8693, 0.8255, 0.7267, 0.8256, 0.7531, 0.8035, 0.792, 0.7929, 0.774, 0.6021, 0.8437, 0.6022, 0.838, 0.6094, 0.838, 0.6106, 0.8437, 0.1479, 0.3829, 0.1871, 0.3767, 0.1866, 0.4254, 0.1502, 0.4253, 0.1502, 0.4253, 0.1866, 0.4254, 0.1813, 0.4706, 0.1465, 0.4644, 0.1465, 0.4644, 0.1813, 0.4706, 0.1758, 0.5179, 0.1444, 0.5073, 0.1444, 0.5073, 0.1758, 0.5179, 0.1677, 0.5636, 0.1429, 0.5505, 0.1429, 0.5505, 0.1677, 0.5636, 0.164, 0.6198, 0.1542, 0.6121, 0.0, 0.0, 0.0, 0.0, 0.0, 0.0, 0.0, 0.0, 0.7903, 0.9325, 0.8041, 0.9343, 0.8061, 0.9777, 0.8014, 0.9774, 0.8009, 0.3817, 0.7998, 0.3564, 0.839, 0.3576, 0.8403, 0.3809, 0.09679, 0.1108, 0.03718, 0.1252, 0.04613, 0.09282, 0.09714, 0.0907, 0.1016, 0.1431, 0.05832, 0.1701, 0.04542, 0.1549, 0.09668, 0.1293, 0.1135, 0.1633, 0.08118, 0.1825, 0.05832, 0.1701, 0.1016, 0.1431, 0.1422, 0.186, 0.1052, 0.2048, 0.08118, 0.1825, 0.1135, 0.1633, 0.1866, 0.2113, 0.1335, 0.2377, 0.1052, 0.2048, 0.1422, 0.186, 0.2202, 0.2482, 0.1582, 0.2728, 0.1335, 0.2377, 0.1866, 0.2113, 0.2448, 0.3073, 0.1792, 0.3223, 0.1582, 0.2728, 0.2202, 0.2482, 0.2448, 0.3073, 0.2464, 0.3685, 0.1871, 0.3767, 0.1792, 0.3223, 0.5865, 0.833, 0.5865, 0.8438, 0.5828, 0.8432, 0.5828, 0.8378, 0.5828, 0.8329, 0.5918, 0.8335, 0.5918, 0.8449, 0.5865, 0.8438, 0.5865, 0.833, 0.3804, 0.7635, 0.3669, 0.7633, 0.3832, 0.7356, 0.3869, 0.7351, 0.4058, 0.7726, 0.4227, 0.7718, 0.4295, 0.8023, 0.4257, 0.8037, 0.1142, 0.05448, 0.0984, 0.05234, 0.1012, 0.02074, 0.1054, 0.02248, 0.11, 0.02421, 0.1188, 0.08419, 0.09714, 0.0907, 0.0984, 0.05234, 0.1142, 0.05448, 0.3947, 0.7348, 0.4168, 0.735, 0.4227, 0.7718, 0.4058, 0.7726, 0.3744, 0.7912, 0.3583, 0.7911, 0.3669, 0.7633, 0.3804, 0.7635, 0.3924, 0.7918, 0.3744, 0.7912, 0.3804, 0.7635, 0.3924, 0.7639, 0.4168, 0.735, 0.4346, 0.7353, 0.4346, 0.7722, 0.4227, 0.7718, 0.09668, 0.1293, 0.04542, 0.1549, 0.03718, 0.1252, 0.09679, 0.1108, 0.1203, 0.1076, 0.09668, 0.1293, 0.09679, 0.1108, 0.1199, 0.1006, 0.4677, 0.8121, 0.4694, 0.8473, 0.448, 0.8463, 0.4469, 0.812, 0.3924, 0.7918, 0.3922, 0.8071, 0.3736, 0.8065, 0.3744, 0.7912, 0.3744, 0.7912, 0.3736, 0.8065, 0.3584, 0.8071, 0.3583, 0.7911, 0.2412, 0.8509, 0.2416, 0.81, 0.2501, 0.8148, 0.2501, 0.8558, 0.3931, 0.8482, 0.3893, 0.8479, 0.3901, 0.8173, 0.3931, 0.817, 0.2815, 0.835, 0.2831, 0.8469, 0.2537, 0.8502, 0.253, 0.8311, 0.2941, 0.8271, 0.2761, 0.8271, 0.2745, 0.7994, 0.2923, 0.7994, 0.0, 0.0, 0.0, 0.0, 0.0, 0.0, 0.0, 0.0, 0.0, 0.0, 0.0, 0.0, 0.0, 0.0, 0.0, 0.0, 0.0, 0.0, 0.0, 0.0, 0.0, 0.0, 0.0, 0.0, 0.0, 0.0, 0.0, 0.0, 0.0, 0.0, 0.0, 0.0, 0.2923, 0.7994, 0.2745, 0.7994, 0.2752, 0.7639, 0.2908, 0.7639, 0.4551, 0.7349, 0.4738, 0.735, 0.4738, 0.774, 0.4616, 0.7741, 0.4949, 0.7568, 0.4808, 0.7539, 0.4755, 0.734, 0.4949, 0.7377, 0.4937, 0.7765, 0.4792, 0.7744, 0.4808, 0.7539, 0.4949, 0.7568, 0.2761, 0.8271, 0.2534, 0.8271, 0.2542, 0.7994, 0.2745, 0.7994, 0.1654, 0.8411, 0.1144, 0.839, 0.1142, 0.8078, 0.1542, 0.8094, 0.2831, 0.8469, 0.2831, 0.871, 0.2542, 0.87, 0.2537, 0.8502, 0.1144, 0.839, 0.08204, 0.8411, 0.09247, 0.8116, 0.1142, 0.8078, 0.2908, 0.7639, 0.2752, 0.7639, 0.2832, 0.7378, 0.2888, 0.7354, 0.4616, 0.7741, 0.4738, 0.774, 0.4732, 0.8079, 0.4674, 0.8059, 0.4369, 0.7361, 0.4551, 0.7349, 0.4616, 0.7741, 0.4497, 0.775, 0.2745, 0.7994, 0.2542, 0.7994, 0.2653, 0.7628, 0.2752, 0.7639, 0.1542, 0.8094, 0.1142, 0.8078, 0.1153, 0.7679, 0.1449, 0.7686, 0.5959, 0.8511, 0.596, 0.8336, 0.6017, 0.833, 0.6017, 0.8493, 0.1156, 0.7359, 0.1304, 0.7379, 0.1277, 0.744, 0.1172, 0.7428, 0.4497, 0.775, 0.4616, 0.7741, 0.4674, 0.8059, 0.4616, 0.7997, 0.2843, 0.8358, 0.293, 0.8309, 0.293, 0.861, 0.2875, 0.8637, 0.1449, 0.7686, 0.1153, 0.7679, 0.1172, 0.7428, 0.1277, 0.744, 0.4725, 0.8124, 0.4725, 0.889, 0.471, 0.8733, 0.4704, 0.8437, 0.2475, 0.7844, 0.2505, 0.7954, 0.232, 0.8065, 0.2295, 0.7906, 0.2295, 0.7906, 0.232, 0.8065, 0.1949, 0.8065, 0.2017, 0.7857, 0.5824, 0.8357, 0.5824, 0.8698, 0.5793, 0.8677, 0.5793, 0.8336, 0.4821, 0.7806, 0.4791, 0.8032, 0.4751, 0.8027, 0.4781, 0.7802, 0.2396, 0.8643, 0.2114, 0.8643, 0.2105, 0.8102, 0.2261, 0.8112, 0.6147, 0.8347, 0.6147, 0.8489, 0.611, 0.8471, 0.611, 0.833, 0.5929, 0.8644, 0.5922, 0.8495, 0.595, 0.8489, 0.5957, 0.8638, 0.5922, 0.8495, 0.5929, 0.834, 0.5957, 0.8334, 0.595, 0.8489, 0.4751, 0.8027, 0.4791, 0.8032, 0.4821, 0.8582, 0.479, 0.8573, 0.2114, 0.8643, 0.1946, 0.8551, 0.1986, 0.8183, 0.2105, 0.8102, 0.2295, 0.7906, 0.2017, 0.7857, 0.2223, 0.7348, 0.2377, 0.7366, 0.2475, 0.7844, 0.2295, 0.7906, 0.2377, 0.7366, 0.2484, 0.7467, 0.6591, 0.3855, 0.6657, 0.4406, 0.7176, 0.4146, 0.7177, 0.3656, 0.6066, 0.4514, 0.5396, 0.4624, 0.5651, 0.5229, 0.6253, 0.5039, 0.6253, 0.5039, 0.5651, 0.5229, 0.5808, 0.5807, 0.6455, 0.5512, 0.6455, 0.5512, 0.5808, 0.5807, 0.6083, 0.6326, 0.6688, 0.5978, 0.6688, 0.5978, 0.6083, 0.6326, 0.6497, 0.6741, 0.6982, 0.639, 0.6982, 0.639, 0.6497, 0.6741, 0.7111, 0.6998, 0.7333, 0.6809, 0.6591, 0.3855, 0.7177, 0.3656, 0.7241, 0.3225, 0.6665, 0.3314, 0.6665, 0.3314, 0.7241, 0.3225, 0.7317, 0.2867, 0.6814, 0.2903, 0.6814, 0.2903, 0.7317, 0.2867, 0.7364, 0.2474, 0.7013, 0.242, 0.7013, 0.242, 0.7364, 0.2474, 0.7532, 0.219, 0.7202, 0.2124, 0.7202, 0.2124, 0.7532, 0.219, 0.7595, 0.2042, 0.7414, 0.1933, 0.7414, 0.1933, 0.7595, 0.2042, 0.7709, 0.1864, 0.7495, 0.1827, 0.7496, 0.1513, 0.7733, 0.1467, 0.7671, 0.1176, 0.7291, 0.1241, 0.1792, 0.3223, 0.1347, 0.3342, 0.1479, 0.3829, 0.1871, 0.3767, 0.2464, 0.3685, 0.242, 0.4245, 0.2884, 0.4238, 0.2973, 0.3578, 0.242, 0.4245, 0.2346, 0.4764, 0.2869, 0.4842, 0.2884, 0.4238, 0.2346, 0.4764, 0.2244, 0.5287, 0.2911, 0.5422, 0.2869, 0.4842, 0.2244, 0.5287, 0.2068, 0.5774, 0.2621, 0.5951, 0.2911, 0.5422, 0.2068, 0.5774, 0.1838, 0.6281, 0.2105, 0.6391, 0.2621, 0.5951, 0.1792, 0.3223, 0.1582, 0.2728, 0.1168, 0.2933, 0.1347, 0.3342, 0.1582, 0.2728, 0.1335, 0.2377, 0.09962, 0.26, 0.1168, 0.2933, 0.1335, 0.2377, 0.1052, 0.2048, 0.08218, 0.221, 0.09962, 0.26, 0.1052, 0.2048, 0.08118, 0.1825, 0.06105, 0.199, 0.08218, 0.221, 0.08118, 0.1825, 0.05832, 0.1701, 0.05072, 0.1778, 0.06105, 0.199, 0.3238, 0.7805, 0.3203, 0.7821, 0.321, 0.8041, 0.3245, 0.8025, 0.03718, 0.1252, 0.04613, 0.09282, 0.01403, 0.09763, 0.01729, 0.1275, 0.5697, 0.835, 0.5543, 0.8331, 0.5591, 0.8539, 0.5697, 0.8546, 0.8698, 0.515, 0.8489, 0.5157, 0.8468, 0.5573, 0.8688, 0.5568, 0.9844, 0.6937, 0.9986, 0.6995, 0.9943, 0.669, 0.9828, 0.6631, 0.8684, 0.6031, 0.8447, 0.6036, 0.8464, 0.6416, 0.8701, 0.6411, 0.3321, 0.2863, 0.3761, 0.2783, 0.3747, 0.2285, 0.3037, 0.2142, 0.9259, 0.5385, 0.9072, 0.5421, 0.9079, 0.602, 0.927, 0.5981, 0.3329, 0.7907, 0.3238, 0.7805, 0.3245, 0.8025, 0.3333, 0.8128, 0.8703, 0.4758, 0.8475, 0.4764, 0.8489, 0.5157, 0.8698, 0.515, 0.9841, 0.7065, 0.9967, 0.7133, 0.9986, 0.6995, 0.9844, 0.6937, 0.8701, 0.6411, 0.8464, 0.6416, 0.8506, 0.6721, 0.8733, 0.6716, 0.4227, 0.7718, 0.4295, 0.8023, 0.4346, 0.8025, 0.4346, 0.7722, 0.9772, 0.5507, 0.9914, 0.5564, 0.9986, 0.4921, 0.9757, 0.4935, 0.927, 0.5981, 0.9079, 0.602, 0.9022, 0.6582, 0.9261, 0.658, 0.448, 0.8463, 0.4385, 0.8476, 0.4368, 0.8768, 0.4476, 0.8756, 0.8684, 0.4331, 0.8437, 0.4335, 0.8475, 0.4764, 0.8703, 0.4758, 0.3736, 0.8065, 0.3584, 0.8071, 0.3561, 0.8137, 0.3688, 0.8126, 0.8733, 0.6716, 0.8506, 0.6721, 0.8592, 0.7084, 0.8752, 0.7077, 0.9814, 0.6235, 0.9922, 0.6287, 0.9914, 0.5564, 0.9772, 0.5507, 0.2621, 0.5951, 0.3315, 0.6332, 0.3526, 0.6096, 0.2911, 0.5422, 0.9256, 0.3981, 0.9027, 0.3981, 0.9068, 0.4753, 0.9254, 0.4717, 0.8685, 0.3901, 0.8438, 0.3905, 0.8437, 0.4335, 0.8684, 0.4331, 0.33, 0.7442, 0.3152, 0.7351, 0.317, 0.7637, 0.3311, 0.7741, 0.7998, 0.3564, 0.839, 0.3576, 0.8354, 0.3452, 0.7993, 0.3301, 0.8688, 0.5568, 0.8468, 0.5573, 0.8447, 0.6036, 0.8684, 0.6031, 0.9828, 0.6631, 0.9943, 0.669, 0.9922, 0.6287, 0.9814, 0.6235, 0.8102, 0.4124, 0.8109, 0.5286, 0.8345, 0.5281, 0.8403, 0.4123, 0.882, 0.3304, 0.8443, 0.331, 0.8438, 0.3905, 0.8685, 0.3901, 0.9254, 0.4717, 0.9068, 0.4753, 0.9072, 0.5421, 0.9259, 0.5385, 0.9483, 0.4715, 0.9254, 0.4717, 0.9259, 0.5385, 0.9488, 0.5383, 0.8991, 0.3371, 0.882, 0.3304, 0.8685, 0.3901, 0.8985, 0.3983, 0.9484, 0.7152, 0.9214, 0.7154, 0.9184, 0.7683, 0.9447, 0.7682, 0.9593, 0.6646, 0.9828, 0.6631, 0.9814, 0.6235, 0.9581, 0.625, 0.8934, 0.5727, 0.8688, 0.5568, 0.8684, 0.6031, 0.8942, 0.6173, 0.8041, 0.9343, 0.8061, 0.9777, 0.8113, 0.9782, 0.82, 0.9363, 0.3538, 0.7509, 0.33, 0.7442, 0.3311, 0.7741, 0.3538, 0.7819, 0.8985, 0.3983, 0.8685, 0.3901, 0.8684, 0.4331, 0.8974, 0.4469, 0.9485, 0.3979, 0.9256, 0.3981, 0.9254, 0.4717, 0.9483, 0.4715, 0.9499, 0.6578, 0.9261, 0.658, 0.9214, 0.7154, 0.9484, 0.7152, 0.9581, 0.625, 0.9814, 0.6235, 0.9772, 0.5507, 0.9543, 0.5521, 0.8977, 0.683, 0.8733, 0.6716, 0.8752, 0.7077, 0.8991, 0.7168, 0.3922, 0.8071, 0.3736, 0.8065, 0.3688, 0.8126, 0.3924, 0.8135, 0.8974, 0.4469, 0.8684, 0.4331, 0.8703, 0.4758, 0.8961, 0.487, 0.4694, 0.8473, 0.448, 0.8463, 0.4476, 0.8756, 0.4694, 0.8765, 0.9499, 0.5979, 0.927, 0.5981, 0.9261, 0.658, 0.9499, 0.6578, 0.9543, 0.5521, 0.9772, 0.5507, 0.9757, 0.4935, 0.9528, 0.4949, 0.3924, 0.7639, 0.3923, 0.7356, 0.3869, 0.7351, 0.3804, 0.7635, 0.8959, 0.6538, 0.8701, 0.6411, 0.8733, 0.6716, 0.8977, 0.683, 0.9605, 0.708, 0.9841, 0.7065, 0.9844, 0.6937, 0.9604, 0.6952, 0.8961, 0.487, 0.8703, 0.4758, 0.8698, 0.515, 0.8942, 0.5326, 0.3538, 0.7958, 0.3329, 0.7907, 0.3333, 0.8128, 0.3538, 0.816, 0.9488, 0.5383, 0.9259, 0.5385, 0.927, 0.5981, 0.9499, 0.5979, 0.9447, 0.3319, 0.9217, 0.332, 0.9256, 0.3981, 0.9485, 0.3979, 0.8942, 0.6173, 0.8684, 0.6031, 0.8701, 0.6411, 0.8959, 0.6538, 0.9604, 0.6952, 0.9844, 0.6937, 0.9828, 0.6631, 0.9593, 0.6646, 0.8942, 0.5326, 0.8698, 0.515, 0.8688, 0.5568, 0.8934, 0.5727, 0.3538, 0.7819, 0.3311, 0.7741, 0.3329, 0.7907, 0.3538, 0.7958, 0.8109, 0.5286, 0.8125, 0.574, 0.8321, 0.5736, 0.8345, 0.5281, 0.8189, 0.145, 0.8395, 0.1826, 0.8568, 0.1745, 0.8466, 0.132, 0.8399, 0.0465, 0.8466, 0.132, 0.8755, 0.1237, 0.8959, 0.009022, 0.7848, 0.05706, 0.8189, 0.145, 0.8466, 0.132, 0.8399, 0.0465, 0.2105, 0.6391, 0.3139, 0.6598, 0.3315, 0.6332, 0.2621, 0.5951, 0.1925, 0.9406, 0.1925, 0.8595, 0.1692, 0.8604, 0.1686, 0.9416, 0.3525, 0.6756, 0.3784, 0.7119, 0.3857, 0.6874, 0.3635, 0.6591, 0.8568, 0.1745, 0.8726, 0.2077, 0.8959, 0.2093, 0.8748, 0.1692, 0.1925, 0.8595, 0.1903, 0.826, 0.1708, 0.8268, 0.1692, 0.8604, 0.3315, 0.6332, 0.3635, 0.6591, 0.3767, 0.6443, 0.3526, 0.6096, 0.8466, 0.132, 0.8568, 0.1745, 0.8748, 0.1692, 0.8755, 0.1237, 0.3139, 0.6598, 0.3525, 0.6756, 0.3635, 0.6591, 0.3315, 0.6332, 0.1908, 0.7982, 0.1862, 0.7597, 0.1717, 0.7603, 0.1687, 0.7991, 0.8105, 0.6119, 0.8153, 0.6653, 0.8299, 0.665, 0.8326, 0.6114, 0.8395, 0.1826, 0.8533, 0.2131, 0.8726, 0.2077, 0.8568, 0.1745, 0.8125, 0.574, 0.8105, 0.6119, 0.8326, 0.6114, 0.8321, 0.5736, 0.1903, 0.826, 0.1908, 0.7982, 0.1687, 0.7991, 0.1708, 0.8268, 0.3635, 0.6591, 0.3857, 0.6874, 0.3973, 0.6696, 0.3767, 0.6443, 0.8562, 0.2527, 0.8443, 0.2718, 0.8536, 0.287, 0.8653, 0.2567, 0.4298, 0.7085, 0.4691, 0.712, 0.4595, 0.6973, 0.4295, 0.6978, 0.3857, 0.6874, 0.4295, 0.6978, 0.4295, 0.6869, 0.3973, 0.6696, 0.8726, 0.2077, 0.8653, 0.2567, 0.8743, 0.2609, 0.8959, 0.2093, 0.3784, 0.7119, 0.4298, 0.7085, 0.4295, 0.6978, 0.3857, 0.6874, 0.8533, 0.2131, 0.8562, 0.2527, 0.8653, 0.2567, 0.8726, 0.2077, 0.4595, 0.6973, 0.4693, 0.6864, 0.4569, 0.6756, 0.45, 0.6818, 0.5247, 0.8592, 0.5314, 0.8664, 0.5314, 0.8349, 0.5247, 0.8399, 0.8153, 0.6653, 0.8077, 0.7078, 0.8391, 0.7072, 0.8299, 0.665, 0.1862, 0.7597, 0.1865, 0.7388, 0.1689, 0.7395, 0.1717, 0.7603, 0.4295, 0.6978, 0.4595, 0.6973, 0.45, 0.6818, 0.4295, 0.6869, 0.8653, 0.2567, 0.8536, 0.287, 0.8625, 0.3023, 0.8743, 0.2609, 0.8363, 0.2765, 0.8263, 0.2775, 0.8247, 0.2886, 0.8409, 0.2932, 0.4817, 0.6968, 0.4812, 0.6703, 0.4714, 0.6681, 0.4693, 0.6864, 0.8536, 0.287, 0.8409, 0.2932, 0.8451, 0.3098, 0.8625, 0.3023, 0.4691, 0.712, 0.4817, 0.6968, 0.4693, 0.6864, 0.4595, 0.6973, 0.8443, 0.2718, 0.8363, 0.2765, 0.8409, 0.2932, 0.8536, 0.287, 0.3569, 0.8178, 0.3573, 0.8351, 0.386, 0.8351, 0.3882, 0.8178, 0.8247, 0.2886, 0.8125, 0.2862, 0.8115, 0.2922, 0.8229, 0.2994, 0.4714, 0.6681, 0.4738, 0.6546, 0.4683, 0.653, 0.4615, 0.6658, 0.3573, 0.8351, 0.356, 0.8612, 0.3882, 0.8612, 0.386, 0.8351, 0.5314, 0.8664, 0.541, 0.8689, 0.541, 0.8336, 0.5314, 0.8349, 0.4693, 0.6864, 0.4714, 0.6681, 0.4615, 0.6658, 0.4569, 0.6756, 0.8409, 0.2932, 0.8247, 0.2886, 0.8229, 0.2994, 0.8451, 0.3098, 0.4826, 0.8259, 0.4826, 0.8433, 0.4882, 0.8476, 0.4882, 0.8215, 0.4882, 0.8215, 0.4882, 0.8476, 0.4938, 0.8433, 0.4938, 0.8258, 0.4812, 0.6703, 0.4792, 0.6555, 0.4738, 0.6546, 0.4714, 0.6681, 0.8263, 0.2775, 0.8134, 0.28, 0.8125, 0.2862, 0.8247, 0.2886, 0.356, 0.8612, 0.3645, 0.875, 0.3804, 0.875, 0.3882, 0.8612, 0.541, 0.8689, 0.553, 0.8607, 0.553, 0.8435, 0.541, 0.8336, 0.0541, 0.8584, 0.0494, 0.8112, 0.002251, 0.8102, 0.009169, 0.864, 0.4172, 0.9056, 0.4128, 0.8607, 0.3963, 0.8611, 0.3942, 0.9056, 0.9986, 0.4921, 0.9911, 0.4127, 0.9747, 0.4137, 0.9757, 0.4935, 0.07729, 0.9339, 0.0541, 0.8584, 0.009169, 0.864, 0.008564, 0.9138, 0.9879, 0.3669, 0.9835, 0.3498, 0.9746, 0.3504, 0.9719, 0.3679, 0.4128, 0.8607, 0.4113, 0.8086, 0.3952, 0.8091, 0.3963, 0.8611, 0.9911, 0.4127, 0.9879, 0.3669, 0.9719, 0.3679, 0.9747, 0.4137, 0.3761, 0.2783, 0.4253, 0.2781, 0.4175, 0.2268, 0.3747, 0.2285, 0.9835, 0.3498, 0.9857, 0.339, 0.9709, 0.34, 0.9746, 0.3504, 0.4253, 0.2781, 0.4431, 0.2647, 0.4327, 0.2311, 0.4175, 0.2268, 0.0494, 0.8112, 0.04322, 0.7953, 0.01155, 0.7888, 0.002251, 0.8102, 0.4344, 0.8366, 0.4314, 0.8204, 0.4223, 0.8211, 0.4184, 0.8377, 0.04236, 0.7842, 0.04669, 0.7732, 0.02481, 0.7555, 0.0199, 0.7734, 0.4431, 0.2647, 0.4557, 0.2535, 0.4427, 0.2306, 0.4327, 0.2311, 0.04322, 0.7953, 0.04236, 0.7842, 0.0199, 0.7734, 0.01155, 0.7888, 0.4314, 0.8204, 0.4344, 0.8067, 0.4196, 0.8077, 0.4223, 0.8211, 0.5007, 0.8337, 0.4993, 0.8407, 0.5211, 0.8407, 0.5209, 0.8337, 0.4826, 0.8076, 0.4952, 0.8195, 0.4952, 0.779, 0.4826, 0.7912, 0.9857, 0.339, 0.9876, 0.3303, 0.9673, 0.3315, 0.9709, 0.34, 0.4557, 0.2535, 0.4711, 0.2461, 0.4521, 0.2244, 0.4427, 0.2306, 0.4815, 0.2325, 0.4817, 0.2105, 0.4582, 0.2074, 0.4564, 0.218, 0.4711, 0.2461, 0.4815, 0.2325, 0.4564, 0.218, 0.4521, 0.2244, 0.04669, 0.7732, 0.05187, 0.7675, 0.03537, 0.7422, 0.02481, 0.7555, 0.3517, 0.8772, 0.3496, 0.8621, 0.3187, 0.8621, 0.3151, 0.8772, 0.06116, 0.764, 0.07057, 0.7582, 0.06577, 0.7386, 0.05499, 0.7387, 0.05187, 0.7675, 0.06116, 0.764, 0.05499, 0.7387, 0.03537, 0.7422, 0.3496, 0.8621, 0.3469, 0.8404, 0.3209, 0.8404, 0.3187, 0.8621, 0.4993, 0.8407, 0.4973, 0.8516, 0.5231, 0.8516, 0.5211, 0.8407, 0.4965, 0.8632, 0.5029, 0.8724, 0.5152, 0.8724, 0.523, 0.8632, 0.3469, 0.8404, 0.3469, 0.829, 0.3202, 0.829, 0.3209, 0.8404, 0.4973, 0.8516, 0.4965, 0.8632, 0.523, 0.8632, 0.5231, 0.8516, 0.4817, 0.2105, 0.4803, 0.1987, 0.462, 0.1963, 0.4582, 0.2074, 0.5704, 0.833, 0.5704, 0.8467, 0.5789, 0.8467, 0.5789, 0.8329, 0.4803, 0.1987, 0.4763, 0.1887, 0.4678, 0.1876, 0.462, 0.1963, 0.07057, 0.7582, 0.07729, 0.7506, 0.07506, 0.7415, 0.06577, 0.7386, 0.3469, 0.829, 0.3393, 0.8202, 0.3269, 0.8202, 0.3202, 0.829, 0.7291, 0.1241, 0.7285, 0.1197, 0.6766, 0.1397, 0.6766, 0.1397, 0.7837, 0.4129, 0.8102, 0.4124, 0.8009, 0.3817, 0.7831, 0.3821, 0.8102, 0.4124, 0.8403, 0.4123, 0.8403, 0.3809, 0.8009, 0.3817, 0.0, 0.0, 0.0, 0.0, 0.0, 0.0, 0.0, 0.0, 0.1199, 0.1006, 0.1188, 0.08419, 0.09714, 0.0907, 0.09679, 0.1108, 0.1302, 0.1216, 0.1203, 0.1076, 0.09668, 0.1293, 0.1016, 0.1431, 0.1555, 0.1367, 0.1302, 0.1216, 0.1016, 0.1431, 0.1135, 0.1633, 0.1882, 0.1601, 0.1555, 0.1367, 0.1135, 0.1633, 0.1422, 0.186, 0.2522, 0.175, 0.1882, 0.1601, 0.1422, 0.186, 0.1866, 0.2113, 0.3037, 0.2142, 0.2522, 0.175, 0.1866, 0.2113, 0.2202, 0.2482, 0.3321, 0.2863, 0.3037, 0.2142, 0.2202, 0.2482, 0.2448, 0.3073, 0.1677, 0.5636, 0.164, 0.6198, 0.1838, 0.6281, 0.2068, 0.5774, 0.1758, 0.5179, 0.1677, 0.5636, 0.2068, 0.5774, 0.2244, 0.5287, 0.1813, 0.4706, 0.1758, 0.5179, 0.2244, 0.5287, 0.2346, 0.4764, 0.1866, 0.4254, 0.1813, 0.4706, 0.2346, 0.4764, 0.242, 0.4245, 0.1871, 0.3767, 0.1866, 0.4254, 0.242, 0.4245, 0.2464, 0.3685, 0.3321, 0.2863, 0.2448, 0.3073, 0.2464, 0.3685, 0.2973, 0.3578, 0.655, 0.1565, 0.6842, 0.157, 0.6766, 0.1397, 0.6521, 0.1411, 0.6485, 0.1805, 0.6875, 0.19, 0.6887, 0.1752, 0.6535, 0.1644, 0.6282, 0.2032, 0.6812, 0.2133, 0.6875, 0.19, 0.6485, 0.1805, 0.6036, 0.2358, 0.6595, 0.2441, 0.6812, 0.2133, 0.6282, 0.2032, 0.5453, 0.2702, 0.6234, 0.2817, 0.6595, 0.2441, 0.6036, 0.2358, 0.512, 0.3217, 0.6007, 0.3273, 0.6234, 0.2817, 0.5453, 0.2702, 0.5038, 0.3997, 0.5923, 0.3917, 0.6007, 0.3273, 0.512, 0.3217, 0.7332, 0.5894, 0.6982, 0.639, 0.7333, 0.6809, 0.7649, 0.6364, 0.7136, 0.5719, 0.6688, 0.5978, 0.6982, 0.639, 0.7332, 0.5894, 0.6958, 0.5287, 0.6455, 0.5512, 0.6688, 0.5978, 0.7136, 0.5719, 0.679, 0.4873, 0.6253, 0.5039, 0.6455, 0.5512, 0.6958, 0.5287, 0.6657, 0.4406, 0.6066, 0.4514, 0.6253, 0.5039, 0.679, 0.4873, 0.5038, 0.3997, 0.5396, 0.4624, 0.6066, 0.4514, 0.5923, 0.3917, 0.6022, 0.838, 0.6094, 0.838, 0.6097, 0.8328, 0.6023, 0.8328, 0.8584, 0.7812, 0.858, 0.7361, 0.8505, 0.7361, 0.8482, 0.781, 0.3005, 0.8963, 0.3036, 0.9378, 0.3122, 0.9378, 0.3128, 0.896, 0.6246, 0.7827, 0.5901, 0.8047, 0.5929, 0.8089, 0.6334, 0.7949, 0.7649, 0.6364, 0.7339, 0.7076, 0.7565, 0.7073, 0.7733, 0.6454, 0.2958, 0.7387, 0.2974, 0.7719, 0.3129, 0.7719, 0.3135, 0.7387, 0.8596, 0.9923, 0.8596, 0.943, 0.8453, 0.9396, 0.8426, 0.9876, 0.8256, 0.7531, 0.8035, 0.792, 0.8157, 0.812, 0.8243, 0.7783, 0.7339, 0.7076, 0.6669, 0.7552, 0.6858, 0.7685, 0.7565, 0.7073, 0.2974, 0.7719, 0.3007, 0.8523, 0.3132, 0.8521, 0.3129, 0.7719, 0.8596, 0.943, 0.859, 0.8441, 0.849, 0.844, 0.8453, 0.9396, 0.8035, 0.792, 0.8027, 0.88, 0.8256, 0.8919, 0.8157, 0.812, 0.6669, 0.7552, 0.6246, 0.7827, 0.6334, 0.7949, 0.6858, 0.7685, 0.3007, 0.8523, 0.3005, 0.8963, 0.3128, 0.896, 0.3132, 0.8521, 0.859, 0.8441, 0.8584, 0.7812, 0.8482, 0.781, 0.849, 0.844, 0.8027, 0.88, 0.8041, 0.9343, 0.82, 0.9363, 0.8256, 0.8919, 0.7827, 0.8693, 0.7903, 0.9325, 0.8041, 0.9343, 0.8027, 0.88, 0.6457, 0.7403, 0.6147, 0.7691, 0.6246, 0.7827, 0.6669, 0.7552, 0.7929, 0.774, 0.7827, 0.8693, 0.8027, 0.88, 0.8035, 0.792, 0.712, 0.707, 0.6457, 0.7403, 0.6669, 0.7552, 0.7339, 0.7076, 0.8255, 0.7267, 0.7929, 0.774, 0.8035, 0.792, 0.8256, 0.7531, 0.7333, 0.6809, 0.712, 0.707, 0.7339, 0.7076, 0.7649, 0.6364, 0.6147, 0.7691, 0.587, 0.8, 0.5901, 0.8047, 0.6246, 0.7827, 0.6021, 0.8437, 0.6106, 0.8437, 0.6094, 0.838, 0.6022, 0.838, 0.7176, 0.4146, 0.6657, 0.4406, 0.679, 0.4873, 0.7259, 0.4545, 0.7259, 0.4545, 0.679, 0.4873, 0.6958, 0.5287, 0.7413, 0.4969, 0.7413, 0.4969, 0.6958, 0.5287, 0.7136, 0.5719, 0.753, 0.5351, 0.753, 0.5351, 0.7136, 0.5719, 0.7332, 0.5894, 0.7639, 0.5829, 0.7639, 0.5829, 0.7332, 0.5894, 0.7649, 0.6364, 0.7733, 0.6454, 0.1479, 0.3829, 0.1502, 0.4253, 0.1866, 0.4254, 0.1871, 0.3767, 0.1502, 0.4253, 0.1465, 0.4644, 0.1813, 0.4706, 0.1866, 0.4254, 0.1465, 0.4644, 0.1444, 0.5073, 0.1758, 0.5179, 0.1813, 0.4706, 0.1444, 0.5073, 0.1429, 0.5505, 0.1677, 0.5636, 0.1758, 0.5179, 0.1429, 0.5505, 0.1542, 0.6121, 0.164, 0.6198, 0.1677, 0.5636, 0.7671, 0.1176, 0.7671, 0.1176, 0.7285, 0.1197, 0.7291, 0.1241, 0.0, 0.0, 0.0, 0.0, 0.0, 0.0, 0.0, 0.0, 0.7903, 0.9325, 0.8014, 0.9774, 0.8061, 0.9777, 0.8041, 0.9343, 0.8009, 0.3817, 0.8403, 0.3809, 0.839, 0.3576, 0.7998, 0.3564, 0.09679, 0.1108, 0.09714, 0.0907, 0.04613, 0.09282, 0.03718, 0.1252, 0.1016, 0.1431, 0.09668, 0.1293, 0.04542, 0.1549, 0.05832, 0.1701, 0.1135, 0.1633, 0.1016, 0.1431, 0.05832, 0.1701, 0.08118, 0.1825, 0.1422, 0.186, 0.1135, 0.1633, 0.08118, 0.1825, 0.1052, 0.2048, 0.1866, 0.2113, 0.1422, 0.186, 0.1052, 0.2048, 0.1335, 0.2377, 0.2202, 0.2482, 0.1866, 0.2113, 0.1335, 0.2377, 0.1582, 0.2728, 0.2448, 0.3073, 0.2202, 0.2482, 0.1582, 0.2728, 0.1792, 0.3223, 0.2448, 0.3073, 0.1792, 0.3223, 0.1871, 0.3767, 0.2464, 0.3685, 0.6842, 0.157, 0.7496, 0.1513, 0.7291, 0.1241, 0.6766, 0.1397, 0.6875, 0.19, 0.7414, 0.1933, 0.7495, 0.1827, 0.6887, 0.1752, 0.6812, 0.2133, 0.7202, 0.2124, 0.7414, 0.1933, 0.6875, 0.19, 0.6595, 0.2441, 0.7013, 0.242, 0.7202, 0.2124, 0.6812, 0.2133, 0.6234, 0.2817, 0.6814, 0.2903, 0.7013, 0.242, 0.6595, 0.2441, 0.6007, 0.3273, 0.6665, 0.3314, 0.6814, 0.2903, 0.6234, 0.2817, 0.5923, 0.3917, 0.6591, 0.3855, 0.6665, 0.3314, 0.6007, 0.3273, 0.5923, 0.3917, 0.6066, 0.4514, 0.6657, 0.4406, 0.6591, 0.3855, 0.5865, 0.833, 0.5828, 0.8329, 0.5828, 0.8378, 0.5828, 0.8432, 0.5865, 0.8438, 0.5918, 0.8335, 0.5865, 0.833, 0.5865, 0.8438, 0.5918, 0.8449, 0.3804, 0.7635, 0.3869, 0.7351, 0.3832, 0.7356, 0.3669, 0.7633, 0.6656, 0.1047, 0.6566, 0.0759, 0.6474, 0.08101, 0.6488, 0.1118, 0.4058, 0.7726, 0.4257, 0.8037, 0.4295, 0.8023, 0.4227, 0.7718, 0.1142, 0.05448, 0.11, 0.02421, 0.1054, 0.02248, 0.1012, 0.02074, 0.0984, 0.05234, 0.1188, 0.08419, 0.1142, 0.05448, 0.0984, 0.05234, 0.09714, 0.0907, 0.3947, 0.7348, 0.4058, 0.7726, 0.4227, 0.7718, 0.4168, 0.735, 0.6766, 0.1397, 0.6656, 0.1047, 0.6488, 0.1118, 0.6521, 0.1411, 0.3744, 0.7912, 0.3804, 0.7635, 0.3669, 0.7633, 0.3583, 0.7911, 0.3924, 0.7918, 0.3924, 0.7639, 0.3804, 0.7635, 0.3744, 0.7912, 0.4168, 0.735, 0.4227, 0.7718, 0.4346, 0.7722, 0.4346, 0.7353, 0.6887, 0.1752, 0.7495, 0.1827, 0.7496, 0.1513, 0.6842, 0.157, 0.09668, 0.1293, 0.09679, 0.1108, 0.03718, 0.1252, 0.04542, 0.1549, 0.6535, 0.1644, 0.6887, 0.1752, 0.6842, 0.157, 0.655, 0.1565, 0.1203, 0.1076, 0.1199, 0.1006, 0.09679, 0.1108, 0.09668, 0.1293, 0.4677, 0.8121, 0.4469, 0.812, 0.448, 0.8463, 0.4694, 0.8473, 0.3924, 0.7918, 0.3744, 0.7912, 0.3736, 0.8065, 0.3922, 0.8071, 0.3744, 0.7912, 0.3583, 0.7911, 0.3584, 0.8071, 0.3736, 0.8065, 0.2412, 0.8509, 0.2501, 0.8558, 0.2501, 0.8148, 0.2416, 0.81, 0.3931, 0.8482, 0.3931, 0.817, 0.3901, 0.8173, 0.3893, 0.8479, 0.7495, 0.1827, 0.7709, 0.1864, 0.7733, 0.1467, 0.7496, 0.1513, 0.7671, 0.1176, 0.7485, 0.09183, 0.7317, 0.09163, 0.7285, 0.1197, 0.2815, 0.835, 0.253, 0.8311, 0.2537, 0.8502, 0.2831, 0.8469, 0.7285, 0.1197, 0.7317, 0.09163, 0.6832, 0.1052, 0.6766, 0.1397, 0.2941, 0.8271, 0.2923, 0.7994, 0.2745, 0.7994, 0.2761, 0.8271, 0.0, 0.0, 0.0, 0.0, 0.0, 0.0, 0.0, 0.0, 0.0, 0.0, 0.0, 0.0, 0.0, 0.0, 0.0, 0.0, 0.0, 0.0, 0.0, 0.0, 0.0, 0.0, 0.0, 0.0, 0.0, 0.0, 0.0, 0.0, 0.0, 0.0, 0.0, 0.0, 0.2923, 0.7994, 0.2908, 0.7639, 0.2752, 0.7639, 0.2745, 0.7994, 0.4551, 0.7349, 0.4616, 0.7741, 0.4738, 0.774, 0.4738, 0.735, 0.4949, 0.7568, 0.4949, 0.7377, 0.4755, 0.734, 0.4808, 0.7539, 0.4937, 0.7765, 0.4949, 0.7568, 0.4808, 0.7539, 0.4792, 0.7744, 0.2761, 0.8271, 0.2745, 0.7994, 0.2542, 0.7994, 0.2534, 0.8271, 0.1654, 0.8411, 0.1542, 0.8094, 0.1142, 0.8078, 0.1144, 0.839, 0.2831, 0.8469, 0.2537, 0.8502, 0.2542, 0.87, 0.2831, 0.871, 0.1144, 0.839, 0.1142, 0.8078, 0.09247, 0.8116, 0.08204, 0.8411, 0.2908, 0.7639, 0.2888, 0.7354, 0.2832, 0.7378, 0.2752, 0.7639, 0.4616, 0.7741, 0.4674, 0.8059, 0.4732, 0.8079, 0.4738, 0.774, 0.7317, 0.09163, 0.7206, 0.05434, 0.6839, 0.0653, 0.6832, 0.1052, 0.4369, 0.7361, 0.4497, 0.775, 0.4616, 0.7741, 0.4551, 0.7349, 0.2745, 0.7994, 0.2752, 0.7639, 0.2653, 0.7628, 0.2542, 0.7994, 0.1542, 0.8094, 0.1449, 0.7686, 0.1153, 0.7679, 0.1142, 0.8078, 0.5959, 0.8511, 0.6017, 0.8493, 0.6017, 0.833, 0.596, 0.8336, 0.1156, 0.7359, 0.1172, 0.7428, 0.1277, 0.744, 0.1304, 0.7379, 0.7206, 0.05434, 0.7077, 0.02356, 0.6923, 0.02907, 0.6839, 0.0653, 0.4497, 0.775, 0.4616, 0.7997, 0.4674, 0.8059, 0.4616, 0.7741, 0.2843, 0.8358, 0.2875, 0.8637, 0.293, 0.861, 0.293, 0.8309, 0.1449, 0.7686, 0.1277, 0.744, 0.1172, 0.7428, 0.1153, 0.7679, 0.4725, 0.8124, 0.4704, 0.8437, 0.471, 0.8733, 0.4725, 0.889, 0.2475, 0.7844, 0.2295, 0.7906, 0.232, 0.8065, 0.2505, 0.7954, 0.2295, 0.7906, 0.2017, 0.7857, 0.1949, 0.8065, 0.232, 0.8065, 0.5824, 0.8357, 0.5793, 0.8336, 0.5793, 0.8677, 0.5824, 0.8698, 0.4821, 0.7806, 0.4781, 0.7802, 0.4751, 0.8027, 0.4791, 0.8032, 0.2396, 0.8643, 0.2261, 0.8112, 0.2105, 0.8102, 0.2114, 0.8643, 0.6147, 0.8347, 0.611, 0.833, 0.611, 0.8471, 0.6147, 0.8489, 0.5929, 0.8644, 0.5957, 0.8638, 0.595, 0.8489, 0.5922, 0.8495, 0.5922, 0.8495, 0.595, 0.8489, 0.5957, 0.8334, 0.5929, 0.834, 0.4751, 0.8027, 0.479, 0.8573, 0.4821, 0.8582, 0.4791, 0.8032, 0.2114, 0.8643, 0.2105, 0.8102, 0.1986, 0.8183, 0.1946, 0.8551, 0.2295, 0.7906, 0.2377, 0.7366, 0.2223, 0.7348, 0.2017, 0.7857, 0.2475, 0.7844, 0.2484, 0.7467, 0.2377, 0.7366, 0.2295, 0.7906])
me_plane.materials.append(mat_material)
me_plane.use_remesh_fix_poles = True
me_plane.use_remesh_preserve_attributes = False
me_plane.use_mirror_vertex_groups = False
me_plane.update()

# ---- objects
ob_light = bpy.data.objects.new('Light', light_light)
ob_camera = bpy.data.objects.new('Camera', cam_camera)
ob_reference_picture = bpy.data.objects.new('Reference Picture', None)
ob_hewie = bpy.data.objects.new('Hewie', me_plane)
ob_reference_picture_front = bpy.data.objects.new('Reference Picture Front', None)
_N = mat_material.node_tree.nodes; _L = mat_material.node_tree.links
n0 = _N.new('ShaderNodeTexImage'); n0.name = 'Image Texture.001'; n0.location = (-528, -91)
n0.image = img_brown_fur_texture_jpg_001
n1 = _N.new('ShaderNodeTexCoord'); n1.name = 'Texture Coordinate'; n1.location = (-969, 148)
n1.object = ob_hewie
n2 = _N.new('ShaderNodeGroup'); n2.name = 'Group'; n2.location = (-769, 161)
n2.node_tree = ng_poliigon_uber_mapping
n2.inputs[1].default_value = 19.6
n2.inputs[2].default_value = 0.3
n2.inputs[3].default_value = 0.4
n2.inputs[4].default_value = 0.5
n2.inputs[5].default_value = 5.9
n2.inputs[6].default_value = 0.0
n2.inputs[7].default_value = 0.0
n3 = _N.new('ShaderNodeTexNoise'); n3.name = 'Noise Texture'; n3.location = (-595, 689)
n3.noise_dimensions = '4D'
n3.inputs[1].default_value = 4.0
n3.inputs[2].default_value = 2.1
n3.inputs[3].default_value = 0.0
n4 = _N.new('ShaderNodeTexImage'); n4.name = 'Image Texture'; n4.location = (-535, 214)
n4.image = img_brown_fur_texture_jpg_001
n5 = _N.new('ShaderNodeTexNoise'); n5.name = 'Noise Texture.001'; n5.location = (-594, 453)
n5.noise_dimensions = '4D'
n5.inputs[1].default_value = -4.5
n5.inputs[2].default_value = 4.2
n5.inputs[3].default_value = 0.0
n6 = _N.new('ShaderNodeMix'); n6.name = 'Mix'; n6.location = (-342, 579)
n6.data_type = 'RGBA'
n6.blend_type = 'OVERLAY'
n6.inputs[0].default_value = 1.0
n7 = _N.new('ShaderNodeHueSaturation'); n7.name = 'Hue Saturation Value.001'; n7.location = (-240, 166)
n7.inputs[0].default_value = 0.48
n7.inputs[1].default_value = 1.4
n7.inputs[2].default_value = 1.1
n8 = _N.new('ShaderNodeOutputMaterial'); n8.name = 'Material Output'; n8.location = (1066, 275)
n9 = _N.new('ShaderNodeGroup'); n9.name = 'Group.001'; n9.location = (528, 227)
n9.node_tree = ng_poliigon_pbr_mixer
n9.inputs[2].default_value = 0.0
n9.inputs[3].default_value = 0.0
n9.inputs[4].default_value = (0.0, 0.0, 0.0)
n9.inputs[5].default_value = 0.0
n9.inputs[7].default_value = 0.0
n9.inputs[8].default_value = 0.0
n9.inputs[9].default_value = (0.0, 0.0, 0.0)
n9.inputs[10].default_value = 0.0
n10 = _N.new('ShaderNodeHueSaturation'); n10.name = 'Hue Saturation Value'; n10.location = (-246, -91)
n10.inputs[1].default_value = 0.7
n10.inputs[2].default_value = 50.0
n11 = _N.new('ShaderNodeMapRange'); n11.name = 'Map Range'; n11.location = (-122, 526)
n11.interpolation_type = 'SMOOTHSTEP'
n11.inputs[1].default_value = 0.3
n11.inputs[2].default_value = 1.9
n11.inputs[4].default_value = 0.3
n12 = _N.new('ShaderNodeBsdfPrincipled'); n12.name = 'Principled BSDF'; n12.location = (739, 265)
n12.distribution = 'GGX'
n12.subsurface_method = 'BURLEY'
n12.inputs[2].default_value = 0.0
n12.inputs[3].default_value = 1.45
n12.inputs[8].default_value = 1.0
n12.inputs[9].default_value = (0.8, 0.8, 0.8)
n12.inputs[10].default_value = 0.1
n12.inputs[13].default_value = 0.0
n12.inputs[27].default_value = (0.0, 0.0, 0.0, 1.0)
n12.inputs[28].default_value = 1.0
n13 = _N.new('ShaderNodeMix'); n13.name = 'Mix.001'; n13.location = (569, 145)
n13.data_type = 'RGBA'
n13.inputs[0].default_value = 0.1
n13.inputs[7].default_value = (1.0, 0.5, 0.2507, 1.0)
_L.new(n1.outputs[2], n2.inputs[0])
_L.new(n2.outputs[0], n4.inputs[0])
_L.new(n2.outputs[0], n0.inputs[0])
_L.new(n3.outputs[0], n6.inputs[6])
_L.new(n6.outputs[2], n11.inputs[0])
_L.new(n5.outputs[1], n6.inputs[7])
_L.new(n11.outputs[0], n9.inputs[0])
_L.new(n12.outputs[0], n8.inputs[0])
_L.new(n0.outputs[0], n10.inputs[4])
_L.new(n4.outputs[0], n7.inputs[4])
_L.new(n10.outputs[0], n9.inputs[6])
_L.new(n7.outputs[0], n9.inputs[1])
_L.new(n9.outputs[0], n13.inputs[6])
_L.new(n13.outputs[2], n12.inputs[0])
n8.is_active_output = True

# ---- transforms, parenting, visibility, modifiers, constraints
ob_light.location = (4.076, 1.005, 5.904)
ob_light.rotation_euler = (0.6503, 0.05522, 1.866)
ob_light.lock_rotations_4d = False
ob_light.empty_display_type = 'ARROWS'
ob_light.color = (0.0, 0.0, 0.0, 0.0)
ob_light.lineart.crease_threshold = 0.0
ob_camera.location = (0.8775, -0.8163, 0.529)
ob_camera.rotation_euler = (1.109, 0.0, 0.8149)
ob_camera.lock_rotations_4d = False
ob_camera.empty_display_type = 'ARROWS'
ob_camera.color = (0.0, 0.0, 0.0, 0.0)
ob_camera.display_type = 'WIRE'
ob_camera.lineart.crease_threshold = 0.0
ob_reference_picture.location = (-0.1197, 0.0, 0.0)
ob_reference_picture.rotation_euler = (1.571, -0.0, 1.571)
ob_reference_picture.scale = (0.125, 0.125, 0.125)
ob_reference_picture.empty_display_type = 'IMAGE'
ob_reference_picture.empty_display_size = 5.0
ob_reference_picture.lineart.crease_threshold = 0.0
ob_hewie.location = (0.0, 0.0, 0.0)
ob_hewie.rotation_euler = (1.571, -0.0, 1.571)
ob_hewie.scale = (0.1317, 0.1317, 0.1317)
ob_hewie.lineart.crease_threshold = 0.0
_vg = ob_hewie.vertex_groups.new(name='LaplaceHewie')
_vg.add([20, 21, 22, 23, 24, 25, 26, 27, 28, 29, 32, 33, 40, 42, 44, 45, 68, 69, 70, 71, 72, 73, 74, 75, 76, 77, 78, 79, 80, 81, 82, 83, 84, 85, 86, 87, 88, 89, 90, 91, 92, 93, 94, 95, 96, 97, 98, 99, 100, 101, 102, 103, 108, 109, 110, 111, 112, 113, 114, 115, 116, 117, 118, 119, 120, 121, 122, 123, 124, 125, 126, 127, 128, 129, 130, 131, 132, 133, 134, 135, 136, 137, 138, 139, 150, 151, 152, 153, 155, 156, 157, 158, 159, 160, 161, 162, 163, 170, 175, 176, 177, 178, 180, 181, 182, 183, 184, 185, 186, 187, 188, 189, 190, 191, 192, 193, 194, 195, 196, 197, 198, 199, 200, 201, 202, 203, 204, 205, 206, 207, 208, 209, 210, 211, 212, 213, 214, 215, 216, 217, 218, 219, 220, 221, 222, 223, 224, 225, 226, 227, 228, 249, 250, 251, 252, 253, 254, 255, 256, 277, 278, 279, 280, 281, 282, 283, 284, 285, 286, 289, 290, 297, 299, 301, 302, 325, 326, 327, 328, 329, 330, 331, 332, 333, 334, 335, 336, 337, 338, 339, 340, 341, 342, 343, 344, 345, 346, 347, 348, 349, 350, 351, 352, 353, 354, 355, 356, 357, 358, 359, 360, 365, 366, 367, 368, 369, 370, 371, 372, 373, 374, 375, 376, 377, 378, 379, 380, 381, 382, 383, 384, 385, 386, 387, 388, 389, 390, 391, 392, 393, 394, 395, 396, 407, 408, 409, 410, 421, 422, 423, 424, 426, 427, 428, 429, 430, 431, 432, 433, 434, 435, 436, 437, 438, 439, 440, 441, 442, 455, 460, 461, 462, 463, 468, 469, 470, 471, 473, 474, 475, 476, 477, 478, 479, 480, 481, 482, 483, 484, 485, 486, 487, 488, 489, 490, 491, 492, 493, 494, 495, 496, 497, 498, 499, 500, 501, 502, 503, 504, 505, 506, 507, 508, 509, 510, 511, 512, 513, 514, 515, 516, 517, 518, 519, 520, 521, 522, 523, 524, 525, 526, 527, 528, 529, 530, 531, 532, 533, 534, 535, 536, 537, 538, 539, 540, 541, 542, 543], 1.0, 'REPLACE')
_m = ob_hewie.modifiers.new('LaplacianDeform', 'LAPLACIANDEFORM')
_m.vertex_group = 'LaplaceHewie'
_m = ob_hewie.modifiers.new('Subdivision', 'SUBSURF')
_m.show_render = False
_m.uv_smooth = 'PRESERVE_CORNERS'
_m.show_only_control_edges = False
ob_reference_picture_front.location = (0.2321, 0.4286, 0.2224)
ob_reference_picture_front.rotation_euler = (1.571, -0.1889, 0.0)
ob_reference_picture_front.scale = (0.1, 0.1, 0.1)
ob_reference_picture_front.empty_display_type = 'IMAGE'
ob_reference_picture_front.empty_display_size = 5.0
ob_reference_picture_front.empty_image_offset = (-0.6222, -1.022)
ob_reference_picture_front.lineart.crease_threshold = 0.0

# ---- collection membership
col_collection.objects.link(ob_light)
col_collection.objects.link(ob_camera)
col_collection.objects.link(ob_reference_picture)
col_collection.objects.link(ob_hewie)
col_collection.objects.link(ob_reference_picture_front)

# ---- scene / render settings (as saved in the file)
scene.camera = ob_camera
scene.frame_start = 1; scene.frame_end = 250; scene.frame_set(0)
scene.render.engine = 'CYCLES'
scene.cycles.use_denoising = False
scene.cycles.samples = 128
scene.cycles.sampling_pattern = 'TABULATED_SOBOL'
scene.cycles.use_adaptive_sampling = False
scene.cycles.use_light_tree = False
scene.view_settings.view_transform = 'Filmic'
bpy.context.view_layer.update()
